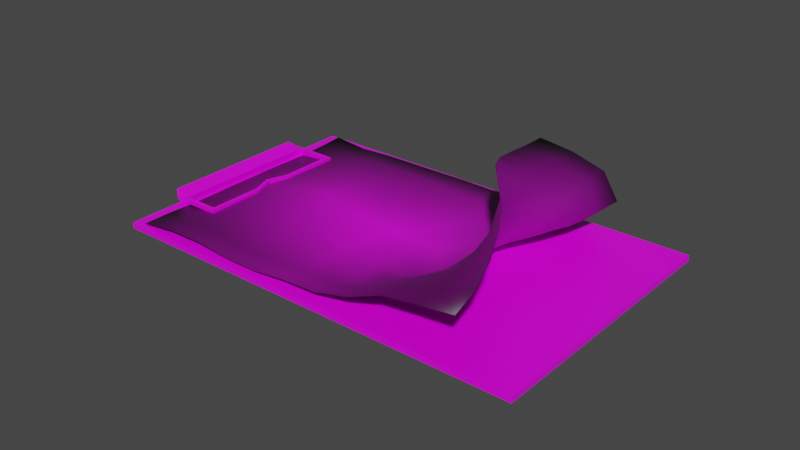 # Source: ipad.blend  (saved by Blender 3.3.6; exported with 4.5.12 LTS)
import bpy
from mathutils import Matrix  # noqa: F401  (used for matrix-valued properties, if any)

bpy.ops.wm.read_factory_settings(use_empty=True)
scene = bpy.context.scene
scene.name = 'Scene'

# ---- collections
col_collection = bpy.data.collections.new('Collection'); scene.collection.children.link(col_collection)
col_trash = bpy.data.collections.new('trash'); scene.collection.children.link(col_trash)
col_clipboard = bpy.data.collections.new('clipboard'); scene.collection.children.link(col_clipboard)

# ---- images (referenced by path relative to the original .blend; pixels are not part of the script)
import os
ASSET_DIR = os.environ.get("B2B_ASSET_DIR", "")  # directory of the original .blend (textures are referenced by path, not embedded)
HERE = os.path.dirname(os.path.abspath(__file__))  # packed textures are extracted next to this script under _unpacked/

def load_image(name, relpath, width, height, colorspace="sRGB"):
    """Load a texture the original file referenced (path relative to the .blend, or extracted next to this script)."""
    p = next((c for c in (os.path.join(HERE, relpath), os.path.join(ASSET_DIR, relpath)) if relpath and os.path.exists(c)), "")
    if p:
        img = bpy.data.images.load(p, check_existing=True)
        img.name = name
    else:  # same state as the original file: an image datablock whose file is absent (Cycles renders it pink)
        img = bpy.data.images.new(name, width, height)
        img.source = "FILE"
        img.filepath = "//" + (relpath or name)
    img.colorspace_settings.name = colorspace
    return img
img_ipad_png = load_image('ipad.png', 'ipad.png', 1024, 1024, 'sRGB')
img_error_png = load_image('error.png', 'error.png', 1024, 1024, 'sRGB')
img_welcome_png = load_image('welcome.png', 'welcome.png', 1024, 1024, 'sRGB')
img_charts_png = load_image('charts.png', 'charts.png', 1024, 1024, 'sRGB')
img_checklist_png = load_image('checklist.png', 'checklist.png', 1024, 1024, 'sRGB')
img_info_png = load_image('info.png', 'info.png', 1024, 1024, 'sRGB')
img_apps_png = load_image('apps.png', 'apps.png', 1024, 1024, 'sRGB')
img_apps2_png = load_image('apps2.png', 'apps2.png', 1024, 1024, 'sRGB')

# ---- materials (node trees are filled in below, after node groups)
mat_ipad = bpy.data.materials.new('ipad')
mat_ipad.alpha_threshold = 0.0
mat_ipad.use_transparent_shadow = False
mat_ipad.line_color = (0.0, 0.0, 0.0, 1.0)
mat_error = bpy.data.materials.new('error')
mat_error.use_transparent_shadow = False
mat_welcome = bpy.data.materials.new('welcome')
mat_welcome.use_transparent_shadow = False
mat_charts = bpy.data.materials.new('charts')
mat_charts.use_transparent_shadow = False
mat_checklist = bpy.data.materials.new('checklist')
mat_checklist.use_transparent_shadow = False
mat_info = bpy.data.materials.new('info')
mat_info.use_transparent_shadow = False
mat_apps = bpy.data.materials.new('apps')
mat_apps.use_transparent_shadow = False
mat_apps2 = bpy.data.materials.new('apps2')
mat_apps2.use_transparent_shadow = False

# ---- node groups
ng_auto_smooth = bpy.data.node_groups.new('Auto Smooth', 'GeometryNodeTree')
_s = ng_auto_smooth.interface.new_socket(name='Geometry', in_out='OUTPUT', socket_type='NodeSocketGeometry')
_s = ng_auto_smooth.interface.new_socket(name='Geometry', in_out='INPUT', socket_type='NodeSocketGeometry')
_s = ng_auto_smooth.interface.new_socket(name='Angle', in_out='INPUT', socket_type='NodeSocketFloat')
_s.subtype = 'ANGLE'
_s.min_value = 0.0
_s.max_value = 3.142
ng_auto_smooth.is_modifier = True
_N = ng_auto_smooth.nodes; _L = ng_auto_smooth.links
n0 = _N.new('NodeGroupOutput'); n0.name = 'Group Output'; n0.location = (480, -100)
n1 = _N.new('NodeGroupInput'); n1.name = 'Group Input'; n1.location = (-420, -300)
n2 = _N.new('NodeGroupInput'); n2.name = 'Group Input.001'; n2.location = (-60, -100)
n3 = _N.new('GeometryNodeSetShadeSmooth'); n3.name = 'Set Shade Smooth'; n3.location = (120, -100)
n3.domain = 'EDGE'
n4 = _N.new('GeometryNodeSetShadeSmooth'); n4.name = 'Set Shade Smooth.001'; n4.location = (300, -100)
n5 = _N.new('GeometryNodeInputMeshEdgeAngle'); n5.name = 'Edge Angle'; n5.location = (-420, -220)
n6 = _N.new('GeometryNodeInputEdgeSmooth'); n6.name = 'Is Edge Smooth'; n6.location = (-60, -160)
n7 = _N.new('GeometryNodeInputShadeSmooth'); n7.name = 'Is Face Smooth'; n7.location = (-240, -340)
n8 = _N.new('FunctionNodeBooleanMath'); n8.name = 'Boolean Math'; n8.location = (-60, -220)
n9 = _N.new('FunctionNodeCompare'); n9.name = 'Compare'; n9.location = (-240, -180)
n9.operation = 'LESS_EQUAL'
_L.new(n5.outputs[0], n9.inputs[0])
_L.new(n4.outputs[0], n0.inputs[0])
_L.new(n1.outputs[1], n9.inputs[1])
_L.new(n9.outputs[0], n8.inputs[0])
_L.new(n7.outputs[0], n8.inputs[1])
_L.new(n2.outputs[0], n3.inputs[0])
_L.new(n6.outputs[0], n3.inputs[1])
_L.new(n3.outputs[0], n4.inputs[0])
_L.new(n8.outputs[0], n3.inputs[2])
n0.is_active_output = True

# ---- material node trees
mat_ipad.use_nodes = True; mat_ipad.node_tree.nodes.clear()
_N = mat_ipad.node_tree.nodes; _L = mat_ipad.node_tree.links
n0 = _N.new('ShaderNodeOutputMaterial'); n0.name = 'Material Output'; n0.location = (300, 300)
n1 = _N.new('ShaderNodeBsdfPrincipled'); n1.name = 'Principled BSDF'; n1.location = (10, 300)
n1.distribution = 'GGX'
n1.subsurface_method = 'BURLEY'
n1.inputs[2].default_value = 0.4
n1.inputs[3].default_value = 1.45
n1.inputs[27].default_value = (0.0, 0.0, 0.0, 1.0)
n1.inputs[28].default_value = 1.0
n2 = _N.new('ShaderNodeTexImage'); n2.name = 'Image Texture'; n2.location = (-280, 280)
n2.image = img_ipad_png
_L.new(n1.outputs[0], n0.inputs[0])
_L.new(n2.outputs[0], n1.inputs[0])
n0.is_active_output = True
mat_error.use_nodes = True; mat_error.node_tree.nodes.clear()
_N = mat_error.node_tree.nodes; _L = mat_error.node_tree.links
n0 = _N.new('ShaderNodeBsdfPrincipled'); n0.name = 'Principled BSDF'; n0.location = (10, 300)
n0.distribution = 'GGX'
n0.subsurface_method = 'BURLEY'
n0.inputs[3].default_value = 1.45
n0.inputs[27].default_value = (0.0, 0.0, 0.0, 1.0)
n0.inputs[28].default_value = 1.0
n1 = _N.new('ShaderNodeOutputMaterial'); n1.name = 'Material Output'; n1.location = (300, 300)
n2 = _N.new('ShaderNodeTexImage'); n2.name = 'Image Texture'; n2.location = (-280, 280)
n2.image = img_error_png
_L.new(n0.outputs[0], n1.inputs[0])
_L.new(n2.outputs[0], n0.inputs[0])
n1.is_active_output = True
mat_welcome.use_nodes = True; mat_welcome.node_tree.nodes.clear()
_N = mat_welcome.node_tree.nodes; _L = mat_welcome.node_tree.links
n0 = _N.new('ShaderNodeBsdfPrincipled'); n0.name = 'Principled BSDF'; n0.location = (10, 300)
n0.distribution = 'GGX'
n0.subsurface_method = 'BURLEY'
n0.inputs[3].default_value = 1.45
n0.inputs[27].default_value = (0.0, 0.0, 0.0, 1.0)
n0.inputs[28].default_value = 1.0
n1 = _N.new('ShaderNodeOutputMaterial'); n1.name = 'Material Output'; n1.location = (300, 300)
n2 = _N.new('ShaderNodeTexImage'); n2.name = 'Image Texture'; n2.location = (-280, 280)
n2.image = img_welcome_png
_L.new(n0.outputs[0], n1.inputs[0])
_L.new(n2.outputs[0], n0.inputs[0])
n1.is_active_output = True
mat_charts.use_nodes = True; mat_charts.node_tree.nodes.clear()
_N = mat_charts.node_tree.nodes; _L = mat_charts.node_tree.links
n0 = _N.new('ShaderNodeOutputMaterial'); n0.name = 'Material Output'; n0.location = (300, 300)
n1 = _N.new('ShaderNodeTexImage'); n1.name = 'Image Texture'; n1.location = (-200, 300)
n1.image = img_charts_png
n1.extension = 'CLIP'
n2 = _N.new('ShaderNodeBsdfPrincipled'); n2.name = 'Principled BSDF'; n2.location = (0, 300)
n2.distribution = 'GGX'
n2.subsurface_method = 'RANDOM_WALK_SKIN'
n2.inputs[3].default_value = 1.45
n2.inputs[27].default_value = (0.0, 0.0, 0.0, 1.0)
n2.inputs[28].default_value = 1.0
_L.new(n1.outputs[0], n2.inputs[0])
_L.new(n2.outputs[0], n0.inputs[0])
n0.is_active_output = True
mat_checklist.use_nodes = True; mat_checklist.node_tree.nodes.clear()
_N = mat_checklist.node_tree.nodes; _L = mat_checklist.node_tree.links
n0 = _N.new('ShaderNodeBsdfPrincipled'); n0.name = 'Principled BSDF'; n0.location = (10, 300)
n0.distribution = 'GGX'
n0.subsurface_method = 'BURLEY'
n0.inputs[3].default_value = 1.45
n0.inputs[27].default_value = (0.0, 0.0, 0.0, 1.0)
n0.inputs[28].default_value = 1.0
n1 = _N.new('ShaderNodeOutputMaterial'); n1.name = 'Material Output'; n1.location = (300, 300)
n2 = _N.new('ShaderNodeTexImage'); n2.name = 'Image Texture'; n2.location = (-280, 280)
n2.image = img_checklist_png
_L.new(n0.outputs[0], n1.inputs[0])
_L.new(n2.outputs[0], n0.inputs[0])
n1.is_active_output = True
mat_info.use_nodes = True; mat_info.node_tree.nodes.clear()
_N = mat_info.node_tree.nodes; _L = mat_info.node_tree.links
n0 = _N.new('ShaderNodeBsdfPrincipled'); n0.name = 'Principled BSDF'; n0.location = (10, 300)
n0.distribution = 'GGX'
n0.subsurface_method = 'BURLEY'
n0.inputs[3].default_value = 1.45
n0.inputs[27].default_value = (0.0, 0.0, 0.0, 1.0)
n0.inputs[28].default_value = 1.0
n1 = _N.new('ShaderNodeOutputMaterial'); n1.name = 'Material Output'; n1.location = (300, 300)
n2 = _N.new('ShaderNodeTexImage'); n2.name = 'Image Texture'; n2.location = (-280, 280)
n2.image = img_info_png
_L.new(n0.outputs[0], n1.inputs[0])
_L.new(n2.outputs[0], n0.inputs[0])
n1.is_active_output = True
mat_apps.use_nodes = True; mat_apps.node_tree.nodes.clear()
_N = mat_apps.node_tree.nodes; _L = mat_apps.node_tree.links
n0 = _N.new('ShaderNodeBsdfPrincipled'); n0.name = 'Principled BSDF'; n0.location = (10, 300)
n0.distribution = 'GGX'
n0.subsurface_method = 'RANDOM_WALK_SKIN'
n0.inputs[3].default_value = 1.45
n0.inputs[27].default_value = (0.0, 0.0, 0.0, 1.0)
n0.inputs[28].default_value = 1.0
n1 = _N.new('ShaderNodeOutputMaterial'); n1.name = 'Material Output'; n1.location = (300, 300)
n2 = _N.new('ShaderNodeTexImage'); n2.name = 'Image Texture'; n2.location = (-268, 264)
n2.image = img_apps_png
_L.new(n0.outputs[0], n1.inputs[0])
_L.new(n2.outputs[0], n0.inputs[0])
n1.is_active_output = True
mat_apps2.use_nodes = True; mat_apps2.node_tree.nodes.clear()
_N = mat_apps2.node_tree.nodes; _L = mat_apps2.node_tree.links
n0 = _N.new('ShaderNodeBsdfPrincipled'); n0.name = 'Principled BSDF'; n0.location = (10, 300)
n0.distribution = 'GGX'
n0.subsurface_method = 'RANDOM_WALK_SKIN'
n0.inputs[3].default_value = 1.45
n0.inputs[27].default_value = (0.0, 0.0, 0.0, 1.0)
n0.inputs[28].default_value = 1.0
n1 = _N.new('ShaderNodeOutputMaterial'); n1.name = 'Material Output'; n1.location = (300, 300)
n2 = _N.new('ShaderNodeTexImage'); n2.name = 'Image Texture'; n2.location = (-268, 264)
n2.image = img_apps2_png
_L.new(n0.outputs[0], n1.inputs[0])
_L.new(n2.outputs[0], n0.inputs[0])
n1.is_active_output = True

# ---- world
world_world = bpy.data.worlds.new('World'); scene.world = world_world
world_world.use_nodes = True; world_world.node_tree.nodes.clear()
_N = world_world.node_tree.nodes; _L = world_world.node_tree.links
n0 = _N.new('ShaderNodeOutputWorld'); n0.name = 'World Output'; n0.location = (300, 300)
n1 = _N.new('ShaderNodeBackground'); n1.name = 'Background'; n1.location = (10, 300)
n1.inputs[0].default_value = (0.05088, 0.05088, 0.05088, 1.0)
_L.new(n1.outputs[0], n0.inputs[0])
n0.is_active_output = True
world_world.color = (0.05088, 0.05088, 0.05088)
world_world.use_sun_shadow = False
world_world.sun_shadow_jitter_overblur = 0.0

# ---- meshes
me_cube_001 = bpy.data.meshes.new('Cube.001')
me_cube_001.from_pydata([(-2.328e-10, -0.0833, -0.1253), (-2.328e-10, -0.08705, -0.1216), (-0.00375, -0.0833, -0.1216), (-2.328e-10, -0.08517, -0.1248), (-0.001873, -0.0833, -0.1248), (-0.001793, -0.08509, -0.1243), (-0.001873, -0.08655, -0.1216), (-2.328e-10, -0.08655, -0.1234), (-0.001793, -0.08606, -0.1233), (-0.003249, -0.0833, -0.1234), (-0.003249, -0.08517, -0.1216), (-0.002762, -0.08509, -0.1233), (-2.328e-10, -0.08705, 0.1216), (0.0, -0.0833, 0.1253), (-0.00375, -0.0833, 0.1216), (-1.591e-10, -0.08655, 0.1234), (-0.001873, -0.08655, 0.1216), (-0.001793, -0.08606, 0.1233), (-0.001873, -0.0833, 0.1248), (-7.368e-11, -0.08517, 0.1248), (-0.001793, -0.08509, 0.1243), (-0.003249, -0.08517, 0.1216), (-0.003249, -0.0833, 0.1234), (-0.002762, -0.08509, 0.1233), (0.0, 0.0833, -0.1253), (-0.00375, 0.0833, -0.1216), (-2.328e-10, 0.08705, -0.1216), (-0.001873, 0.0833, -0.1248), (-7.368e-11, 0.08517, -0.1248), (-0.001793, 0.08509, -0.1243), (-0.003249, 0.08517, -0.1216), (-0.003249, 0.0833, -0.1234), (-0.002762, 0.08509, -0.1233), (-1.591e-10, 0.08655, -0.1234), (-0.001873, 0.08655, -0.1216), (-0.001793, 0.08606, -0.1233), (-2.328e-10, 0.0833, 0.1253), (-2.328e-10, 0.08705, 0.1216), (-0.00375, 0.0833, 0.1216), (-2.328e-10, 0.08517, 0.1248), (-0.001873, 0.0833, 0.1248), (-0.001793, 0.08509, 0.1243), (-0.001873, 0.08655, 0.1216), (-2.328e-10, 0.08655, 0.1234), (-0.001793, 0.08606, 0.1233), (-0.003249, 0.0833, 0.1234), (-0.003249, 0.08517, 0.1216), (-0.002762, 0.08509, 0.1233), (0.0, -0.0833, -0.1253), (0.00375, -0.07915, -0.1078), (2.328e-10, -0.08705, -0.1216), (0.001873, -0.0833, -0.1248), (7.368e-11, -0.08517, -0.1248), (0.001793, -0.08509, -0.1243), (0.003249, -0.08517, -0.1216), (0.003249, -0.0833, -0.1234), (0.002762, -0.08509, -0.1233), (1.591e-10, -0.08655, -0.1234), (0.001873, -0.08655, -0.1216), (0.001793, -0.08606, -0.1233), (2.328e-10, -0.0833, 0.1253), (2.328e-10, -0.08705, 0.1216), (0.00375, -0.07915, 0.1078), (2.328e-10, -0.08517, 0.1248), (0.001873, -0.0833, 0.1248), (0.001793, -0.08509, 0.1243), (0.001873, -0.08655, 0.1216), (2.328e-10, -0.08655, 0.1234), (0.001793, -0.08606, 0.1233), (0.003249, -0.0833, 0.1234), (0.003249, -0.08517, 0.1216), (0.002762, -0.08509, 0.1233), (2.328e-10, 0.0833, -0.1253), (2.328e-10, 0.08705, -0.1216), (0.00375, 0.07915, -0.1078), (2.328e-10, 0.08517, -0.1248), (0.001873, 0.0833, -0.1248), (0.001793, 0.08509, -0.1243), (0.001873, 0.08655, -0.1216), (2.328e-10, 0.08655, -0.1234), (0.001793, 0.08606, -0.1233), (0.003249, 0.0833, -0.1234), (0.003249, 0.08517, -0.1216), (0.002762, 0.08509, -0.1233), (0.0, 0.0833, 0.1253), (0.00375, 0.07915, 0.1078), (2.328e-10, 0.08705, 0.1216), (0.001873, 0.0833, 0.1248), (7.368e-11, 0.08517, 0.1248), (0.001793, 0.08509, 0.1243), (0.003249, 0.08517, 0.1216), (0.003249, 0.0833, 0.1234), (0.002762, 0.08509, 0.1233), (1.591e-10, 0.08655, 0.1234), (0.001873, 0.08655, 0.1216), (0.001793, 0.08606, 0.1233), (0.00375, 0.0833, 0.1216), (0.00375, 0.0833, -0.1216), (0.00375, -0.0833, -0.1216), (0.00375, -0.0833, 0.1216), (0.002688, 0.07821, 0.1068), (0.002688, 0.07821, -0.1068), (0.002688, -0.07821, -0.1068), (0.002688, -0.07821, 0.1068), (0.002688, 0.07915, 0.1078), (0.002688, 0.07915, -0.1078), (0.002688, -0.07915, -0.1078), (0.002688, -0.07915, 0.1078), (0.003802, 0.001815, 0.1147), (0.003802, 0.001283, 0.1159), (0.003802, -2.721e-08, 0.1165), (0.003802, -0.001283, 0.1159), (0.003802, -0.001815, 0.1147), (0.003802, -0.001283, 0.1134), (0.003802, -2.711e-08, 0.1128), (0.003802, 0.001283, 0.1134), (0.002234, 0.07821, 0.1068), (0.002234, 0.07821, -0.1068), (0.002234, -0.07821, -0.1068), (0.002234, -0.07821, 0.1068)], [], [(50, 61, 12, 1), (62, 49, 106, 107), (84, 36, 13, 60), (2, 14, 38, 25), (26, 37, 86, 73), (0, 3, 5, 4), (3, 7, 8, 5), (1, 6, 8, 7), (6, 10, 11, 8), (2, 9, 11, 10), (9, 4, 5, 11), (5, 8, 11), (12, 15, 17, 16), (15, 19, 20, 17), (13, 18, 20, 19), (18, 22, 23, 20), (14, 21, 23, 22), (21, 16, 17, 23), (17, 20, 23), (24, 27, 29, 28), (27, 31, 32, 29), (25, 30, 32, 31), (30, 34, 35, 32), (26, 33, 35, 34), (33, 28, 29, 35), (29, 32, 35), (36, 39, 41, 40), (39, 43, 44, 41), (37, 42, 44, 43), (42, 46, 47, 44), (38, 45, 47, 46), (45, 40, 41, 47), (41, 44, 47), (48, 51, 53, 52), (51, 55, 56, 53), (98, 54, 56, 55), (54, 58, 59, 56), (50, 57, 59, 58), (57, 52, 53, 59), (53, 56, 59), (60, 63, 65, 64), (63, 67, 68, 65), (61, 66, 68, 67), (66, 70, 71, 68), (99, 69, 71, 70), (69, 64, 65, 71), (65, 68, 71), (72, 75, 77, 76), (75, 79, 80, 77), (73, 78, 80, 79), (78, 82, 83, 80), (97, 81, 83, 82), (81, 76, 77, 83), (77, 80, 83), (84, 87, 89, 88), (87, 91, 92, 89), (96, 90, 92, 91), (90, 94, 95, 92), (86, 93, 95, 94), (93, 88, 89, 95), (89, 92, 95), (24, 0, 4, 27), (27, 4, 9, 31), (31, 9, 2, 25), (1, 12, 16, 6), (6, 16, 21, 10), (10, 21, 14, 2), (13, 36, 40, 18), (18, 40, 45, 22), (22, 45, 38, 14), (37, 26, 34, 42), (42, 34, 30, 46), (46, 30, 25, 38), (72, 24, 28, 75), (75, 28, 33, 79), (79, 33, 26, 73), (36, 84, 88, 39), (39, 88, 93, 43), (43, 93, 86, 37), (96, 97, 82, 90), (90, 82, 78, 94), (94, 78, 73, 86), (48, 72, 76, 51), (51, 76, 81, 55), (55, 81, 97, 98), (84, 60, 64, 87), (87, 64, 69, 91), (91, 69, 99, 96), (61, 50, 58, 66), (66, 58, 54, 70), (70, 54, 98, 99), (0, 48, 52, 3), (3, 52, 57, 7), (7, 57, 50, 1), (60, 13, 19, 63), (63, 19, 15, 67), (67, 15, 12, 61), (24, 72, 48, 0), (85, 74, 97, 96), (74, 49, 98, 97), (62, 85, 96, 99), (49, 62, 99, 98), (100, 103, 119, 116), (49, 74, 105, 106), (85, 62, 107, 104), (74, 85, 104, 105), (100, 101, 105, 104), (101, 102, 106, 105), (103, 100, 104, 107), (102, 103, 107, 106), (109, 110, 111, 112, 113, 114, 115, 108), (117, 116, 119, 118), (101, 100, 116, 117), (103, 102, 118, 119), (102, 101, 117, 118)])
me_cube_001.polygons.foreach_set('use_smooth', [1, 1, 1, 1, 1, 1, 1, 1, 1, 1, 1, 1, 1, 1, 1, 1, 1, 1, 1, 1, 1, 1, 1, 1, 1, 1, 1, 1, 1, 1, 1, 1, 1, 1, 1, 1, 1, 1, 1, 1, 1, 1, 1, 1, 1, 1, 1, 1, 1, 1, 1, 1, 1, 1, 1, 1, 1, 1, 1, 1, 1, 1, 1, 1, 1, 1, 1, 1, 1, 1, 1, 1, 1, 1, 1, 1, 1, 1, 1, 1, 1, 1, 1, 1, 1, 1, 1, 1, 1, 1, 1, 1, 1, 1, 1, 1, 1, 1, 1, 1, 1, 1, 1, 1, 1, 1, 1, 1, 1, 1, 0, 1, 1, 1, 1])
_uv = me_cube_001.uv_layers.new(name='UVMap')
_uv.uv.foreach_set('vector', [0.528, 0.2175, 0.528, 0.2175, 0.528, 0.2175, 0.528, 0.2175, 0.4451, 0.7927, 0.4451, 0.7927, 0.4451, 0.7927, 0.4451, 0.7927, 0.528, 0.2175, 0.528, 0.2175, 0.528, 0.2175, 0.528, 0.2175, 0.528, 0.2175, 0.528, 0.2175, 0.528, 0.2175, 0.528, 0.2175, 0.528, 0.2175, 0.528, 0.2175, 0.528, 0.2175, 0.528, 0.2175, 0.528, 0.2175, 0.528, 0.2175, 0.528, 0.2175, 0.528, 0.2175, 0.528, 0.2175, 0.528, 0.2175, 0.528, 0.2175, 0.528, 0.2175, 0.528, 0.2175, 0.528, 0.2175, 0.528, 0.2175, 0.528, 0.2175, 0.528, 0.2175, 0.528, 0.2175, 0.528, 0.2175, 0.528, 0.2175, 0.528, 0.2175, 0.528, 0.2175, 0.528, 0.2175, 0.528, 0.2175, 0.528, 0.2175, 0.528, 0.2175, 0.528, 0.2175, 0.528, 0.2175, 0.528, 0.2175, 0.528, 0.2175, 0.528, 0.2175, 0.528, 0.2175, 0.528, 0.2175, 0.528, 0.2175, 0.528, 0.2175, 0.528, 0.2175, 0.528, 0.2175, 0.528, 0.2175, 0.528, 0.2175, 0.528, 0.2175, 0.528, 0.2175, 0.528, 0.2175, 0.528, 0.2175, 0.528, 0.2175, 0.528, 0.2175, 0.528, 0.2175, 0.528, 0.2175, 0.528, 0.2175, 0.528, 0.2175, 0.528, 0.2175, 0.528, 0.2175, 0.528, 0.2175, 0.528, 0.2175, 0.528, 0.2175, 0.528, 0.2175, 0.528, 0.2175, 0.528, 0.2175, 0.528, 0.2175, 0.528, 0.2175, 0.528, 0.2175, 0.528, 0.2175, 0.528, 0.2175, 0.528, 0.2175, 0.528, 0.2175, 0.528, 0.2175, 0.528, 0.2175, 0.528, 0.2175, 0.528, 0.2175, 0.528, 0.2175, 0.528, 0.2175, 0.528, 0.2175, 0.528, 0.2175, 0.528, 0.2175, 0.528, 0.2175, 0.528, 0.2175, 0.528, 0.2175, 0.528, 0.2175, 0.528, 0.2175, 0.528, 0.2175, 0.528, 0.2175, 0.528, 0.2175, 0.528, 0.2175, 0.528, 0.2175, 0.528, 0.2175, 0.528, 0.2175, 0.528, 0.2175, 0.528, 0.2175, 0.528, 0.2175, 0.528, 0.2175, 0.528, 0.2175, 0.528, 0.2175, 0.528, 0.2175, 0.528, 0.2175, 0.528, 0.2175, 0.528, 0.2175, 0.528, 0.2175, 0.528, 0.2175, 0.528, 0.2175, 0.528, 0.2175, 0.528, 0.2175, 0.528, 0.2175, 0.528, 0.2175, 0.528, 0.2175, 0.528, 0.2175, 0.528, 0.2175, 0.528, 0.2175, 0.528, 0.2175, 0.528, 0.2175, 0.528, 0.2175, 0.528, 0.2175, 0.528, 0.2175, 0.528, 0.2175, 0.528, 0.2175, 0.528, 0.2175, 0.528, 0.2175, 0.528, 0.2175, 0.528, 0.2175, 0.528, 0.2175, 0.528, 0.2175, 0.528, 0.2175, 0.4451, 0.7927, 0.4451, 0.7927, 0.4451, 0.7927, 0.4451, 0.7927, 0.528, 0.2175, 0.528, 0.2175, 0.528, 0.2175, 0.528, 0.2175, 0.528, 0.2175, 0.528, 0.2175, 0.528, 0.2175, 0.528, 0.2175, 0.528, 0.2175, 0.528, 0.2175, 0.528, 0.2175, 0.528, 0.2175, 0.528, 0.2175, 0.528, 0.2175, 0.528, 0.2175, 0.528, 0.2175, 0.528, 0.2175, 0.528, 0.2175, 0.528, 0.2175, 0.528, 0.2175, 0.528, 0.2175, 0.528, 0.2175, 0.528, 0.2175, 0.528, 0.2175, 0.528, 0.2175, 0.528, 0.2175, 0.528, 0.2175, 0.528, 0.2175, 0.528, 0.2175, 0.528, 0.2175, 0.528, 0.2175, 0.4451, 0.7927, 0.4451, 0.7927, 0.4451, 0.7927, 0.4451, 0.7927, 0.528, 0.2175, 0.528, 0.2175, 0.528, 0.2175, 0.528, 0.2175, 0.528, 0.2175, 0.528, 0.2175, 0.528, 0.2175, 0.528, 0.2175, 0.528, 0.2175, 0.528, 0.2175, 0.528, 0.2175, 0.528, 0.2175, 0.528, 0.2175, 0.528, 0.2175, 0.528, 0.2175, 0.528, 0.2175, 0.528, 0.2175, 0.528, 0.2175, 0.528, 0.2175, 0.528, 0.2175, 0.528, 0.2175, 0.528, 0.2175, 0.528, 0.2175, 0.4451, 0.7927, 0.4451, 0.7927, 0.4451, 0.7927, 0.4451, 0.7927, 0.528, 0.2175, 0.528, 0.2175, 0.528, 0.2175, 0.528, 0.2175, 0.528, 0.2175, 0.528, 0.2175, 0.528, 0.2175, 0.528, 0.2175, 0.528, 0.2175, 0.528, 0.2175, 0.528, 0.2175, 0.528, 0.2175, 0.528, 0.2175, 0.528, 0.2175, 0.528, 0.2175, 0.4451, 0.7927, 0.4451, 0.7927, 0.4451, 0.7927, 0.4451, 0.7927, 0.528, 0.2175, 0.528, 0.2175, 0.528, 0.2175, 0.528, 0.2175, 0.528, 0.2175, 0.528, 0.2175, 0.528, 0.2175, 0.528, 0.2175, 0.528, 0.2175, 0.528, 0.2175, 0.528, 0.2175, 0.528, 0.2175, 0.528, 0.2175, 0.528, 0.2175, 0.528, 0.2175, 0.528, 0.2175, 0.528, 0.2175, 0.528, 0.2175, 0.528, 0.2175, 0.528, 0.2175, 0.528, 0.2175, 0.528, 0.2175, 0.528, 0.2175, 0.528, 0.2175, 0.528, 0.2175, 0.528, 0.2175, 0.528, 0.2175, 0.528, 0.2175, 0.528, 0.2175, 0.528, 0.2175, 0.528, 0.2175, 0.528, 0.2175, 0.528, 0.2175, 0.528, 0.2175, 0.528, 0.2175, 0.528, 0.2175, 0.528, 0.2175, 0.528, 0.2175, 0.528, 0.2175, 0.528, 0.2175, 0.528, 0.2175, 0.528, 0.2175, 0.528, 0.2175, 0.528, 0.2175, 0.528, 0.2175, 0.528, 0.2175, 0.528, 0.2175, 0.528, 0.2175, 0.528, 0.2175, 0.528, 0.2175, 0.528, 0.2175, 0.528, 0.2175, 0.528, 0.2175, 0.528, 0.2175, 0.528, 0.2175, 0.528, 0.2175, 0.528, 0.2175, 0.528, 0.2175, 0.528, 0.2175, 0.528, 0.2175, 0.528, 0.2175, 0.528, 0.2175, 0.528, 0.2175, 0.528, 0.2175, 0.528, 0.2175, 0.528, 0.2175, 0.528, 0.2175, 0.528, 0.2175, 0.528, 0.2175, 0.528, 0.2175, 0.528, 0.2175, 0.528, 0.2175, 0.528, 0.2175, 0.528, 0.2175, 0.528, 0.2175, 0.528, 0.2175, 0.528, 0.2175, 0.528, 0.2175, 0.528, 0.2175, 0.528, 0.2175, 0.528, 0.2175, 0.528, 0.2175, 0.528, 0.2175, 0.528, 0.2175, 0.528, 0.2175, 0.528, 0.2175, 0.528, 0.2175, 0.4451, 0.7927, 0.4451, 0.7927, 0.4451, 0.7927, 0.4451, 0.7927, 0.528, 0.2175, 0.528, 0.2175, 0.528, 0.2175, 0.528, 0.2175, 0.528, 0.2175, 0.528, 0.2175, 0.528, 0.2175, 0.528, 0.2175, 0.528, 0.2175, 0.528, 0.2175, 0.528, 0.2175, 0.528, 0.2175, 0.528, 0.2175, 0.528, 0.2175, 0.528, 0.2175, 0.528, 0.2175, 0.4451, 0.7927, 0.4451, 0.7927, 0.4451, 0.7927, 0.4451, 0.7927, 0.528, 0.2175, 0.528, 0.2175, 0.528, 0.2175, 0.528, 0.2175, 0.528, 0.2175, 0.528, 0.2175, 0.528, 0.2175, 0.528, 0.2175, 0.4451, 0.7927, 0.4451, 0.7927, 0.4451, 0.7927, 0.4451, 0.7927, 0.528, 0.2175, 0.528, 0.2175, 0.528, 0.2175, 0.528, 0.2175, 0.528, 0.2175, 0.528, 0.2175, 0.528, 0.2175, 0.528, 0.2175, 0.4451, 0.7927, 0.4451, 0.7927, 0.4451, 0.7927, 0.4451, 0.7927, 0.528, 0.2175, 0.528, 0.2175, 0.528, 0.2175, 0.528, 0.2175, 0.528, 0.2175, 0.528, 0.2175, 0.528, 0.2175, 0.528, 0.2175, 0.528, 0.2175, 0.528, 0.2175, 0.528, 0.2175, 0.528, 0.2175, 0.528, 0.2175, 0.528, 0.2175, 0.528, 0.2175, 0.528, 0.2175, 0.528, 0.2175, 0.528, 0.2175, 0.528, 0.2175, 0.528, 0.2175, 0.528, 0.2175, 0.528, 0.2175, 0.528, 0.2175, 0.528, 0.2175, 0.528, 0.2175, 0.528, 0.2175, 0.528, 0.2175, 0.528, 0.2175, 0.4451, 0.7927, 0.4451, 0.7927, 0.4451, 0.7927, 0.4451, 0.7927, 0.4451, 0.7927, 0.4451, 0.7927, 0.4451, 0.7927, 0.4451, 0.7927, 0.4451, 0.7927, 0.4451, 0.7927, 0.4451, 0.7927, 0.4451, 0.7927, 0.4451, 0.7927, 0.4451, 0.7927, 0.4451, 0.7927, 0.4451, 0.7927, 0.2016, 0.1638, 0.2016, 0.1638, 0.2016, 0.1638, 0.2016, 0.1638, 0.4451, 0.7927, 0.4451, 0.7927, 0.4451, 0.7927, 0.4451, 0.7927, 0.4451, 0.7927, 0.4451, 0.7927, 0.4451, 0.7927, 0.4451, 0.7927, 0.4451, 0.7927, 0.4451, 0.7927, 0.4451, 0.7927, 0.4451, 0.7927, 0.2016, 0.1638, 0.2016, 0.1638, 0.2016, 0.1638, 0.2016, 0.1638, 0.2016, 0.1638, 0.2016, 0.1638, 0.2016, 0.1638, 0.2016, 0.1638, 0.2016, 0.1638, 0.2016, 0.1638, 0.2016, 0.1638, 0.2016, 0.1638, 0.2016, 0.1638, 0.2016, 0.1638, 0.2016, 0.1638, 0.2016, 0.1638, 0.2461, 0.2246, 0.2461, 0.2246, 0.2461, 0.2246, 0.2461, 0.2246, 0.2461, 0.2246, 0.2461, 0.2246, 0.2461, 0.2246, 0.2461, 0.2246, 0.2312, 0.1451, 0.2312, 0.1451, 0.2312, 0.1451, 0.2312, 0.1451, 0.2016, 0.1638, 0.2016, 0.1638, 0.2016, 0.1638, 0.2016, 0.1638, 0.2016, 0.1638, 0.2016, 0.1638, 0.2016, 0.1638, 0.2016, 0.1638, 0.2016, 0.1638, 0.2016, 0.1638, 0.2016, 0.1638, 0.2016, 0.1638])
me_cube_001.materials.append(mat_ipad)
me_cube_001.use_remesh_fix_poles = True
me_cube_001.use_remesh_preserve_attributes = False
me_cube_001.update()
me_cube_003 = bpy.data.meshes.new('Cube.003')
me_cube_003.from_pydata([(-0.005296, 0.0917, 0.1184), (-0.005296, 0.08374, 0.1289), (-0.01013, 0.08374, 0.1289), (-0.01013, 0.0917, 0.1184), (-0.01013, 0.0917, -0.1184), (-0.01013, 0.08374, -0.1289), (-0.005296, 0.08374, -0.1289), (-0.005296, 0.0917, -0.1184), (-0.005296, -0.01694, -0.0141), (-0.005296, -0.006381, -0.02462), (-0.005296, -0.006381, 0.02462), (-0.005296, -0.01694, 0.0141), (-0.005296, 0.006381, -0.02462), (-0.005296, 0.01694, -0.0141), (-0.005296, 0.01694, 0.0141), (-0.005296, 0.006381, 0.02462), (-0.01013, -0.003356, -0.01161), (-0.01013, -0.009616, -0.007427), (-0.01013, 0.009616, -0.007427), (-0.01013, 0.003356, -0.01161), (-0.01013, -0.009616, 0.007427), (-0.01013, -0.003356, 0.01161), (-0.01013, 0.003356, 0.01161), (-0.01013, 0.009616, 0.007427), (-0.005296, -0.0917, 0.1184), (-0.005296, -0.08374, 0.1289), (-0.01013, -0.08374, 0.1289), (-0.01013, -0.0917, 0.1184), (-0.01013, -0.0917, -0.1184), (-0.01013, -0.08374, -0.1289), (-0.005296, -0.08374, -0.1289), (-0.005296, -0.0917, -0.1184), (-0.01013, -0.09537, 0.1211), (-0.005296, -0.09537, 0.1211), (-0.01013, -0.08741, 0.1316), (-0.005296, -0.08741, 0.1316), (-0.005296, 0.08741, 0.1316), (-0.005296, 0.09537, 0.1211), (-0.01013, 0.09537, -0.1211), (-0.005296, 0.09537, -0.1211), (-0.01013, 0.08741, -0.1316), (-0.005296, 0.08741, -0.1316), (-0.01013, 0.08741, 0.1316), (-0.01013, 0.09537, 0.1211), (-0.01013, -0.09537, -0.1211), (-0.01013, -0.08741, -0.1316), (-0.005296, -0.08741, -0.1316), (-0.005296, -0.09537, -0.1211), (0.005208, -0.0917, 0.1184), (0.005208, -0.08374, 0.1289), (0.005208, 0.08374, 0.1289), (0.005208, 0.0917, 0.1184), (0.005208, 0.0917, -0.1184), (0.005208, 0.08374, -0.1289), (0.005208, -0.08374, -0.1289), (0.005208, -0.0917, -0.1184), (0.005208, -0.09537, 0.1211), (0.005208, -0.08741, 0.1316), (0.005208, 0.08741, 0.1316), (0.005208, 0.09537, 0.1211), (0.005208, 0.09537, -0.1211), (0.005208, 0.08741, -0.1316), (0.005208, -0.08741, -0.1316), (0.005208, -0.09537, -0.1211), (0.008901, -0.0917, 0.1184), (0.008901, -0.08374, 0.1289), (0.008901, 0.08374, 0.1289), (0.008901, 0.0917, 0.1184), (0.008901, 0.0917, -0.1184), (0.008901, 0.08374, -0.1289), (0.008901, -0.08374, -0.1289), (0.008901, -0.0917, -0.1184), (0.008901, -0.09537, 0.1211), (0.008901, -0.08741, 0.1316), (0.008901, 0.08741, 0.1316), (0.008901, 0.09537, 0.1211), (0.008901, 0.09537, -0.1211), (0.008901, 0.08741, -0.1316), (0.008901, -0.08741, -0.1316), (0.008901, -0.09537, -0.1211), (0.005117, -0.08683, 0.1171), (0.005117, -0.07847, 0.1281), (0.005117, 0.07847, 0.1281), (0.005117, 0.08683, 0.1171), (0.005117, 0.08683, -0.1171), (0.005117, 0.07847, -0.1281), (0.005117, -0.07847, -0.1281), (0.005117, -0.08683, -0.1171), (0.008992, -0.08683, 0.1171), (0.008992, -0.07847, 0.1281), (0.008992, 0.07847, 0.1281), (0.008992, 0.08683, 0.1171), (0.008992, 0.08683, -0.1171), (0.008992, 0.07847, -0.1281), (0.008992, -0.07847, -0.1281), (0.008992, -0.08683, -0.1171), (-0.01013, 0.006381, -0.02462), (-0.01013, 0.01694, -0.0141), (-0.01013, 0.01694, 0.0141), (-0.01013, 0.006381, 0.02462), (-0.01013, -0.006381, 0.02462), (-0.01013, -0.01694, 0.0141), (-0.01013, -0.01694, -0.0141), (-0.01013, -0.006381, -0.02462), (-0.07781, 0.003356, -0.01161), (-0.07781, 0.009616, -0.007427), (-0.07781, 0.009616, 0.007427), (-0.07781, 0.003356, 0.01161), (-0.07781, -0.003356, 0.01161), (-0.07781, -0.009616, 0.007427), (-0.07781, -0.009616, -0.007427), (-0.07781, -0.003356, -0.01161)], [], [(8, 11, 101, 102), (7, 6, 53, 52), (16, 17, 110, 111), (10, 15, 99, 100), (14, 13, 97, 98), (8, 9, 12, 13, 14, 15, 10, 11), (102, 103, 29, 28), (98, 99, 2, 3), (101, 11, 24, 27), (97, 13, 7, 4), (12, 9, 103, 96), (5, 4, 38, 40), (4, 7, 39, 38), (25, 26, 34, 35), (99, 15, 1, 2), (103, 9, 30, 29), (15, 14, 0, 1), (9, 8, 31, 30), (14, 98, 3, 0), (13, 12, 6, 7), (8, 102, 28, 31), (11, 10, 25, 24), (12, 96, 5, 6), (10, 100, 26, 25), (96, 97, 4, 5), (100, 101, 27, 26), (41, 40, 38, 39), (42, 36, 37, 43), (35, 34, 32, 33), (45, 46, 47, 44), (28, 29, 45, 44), (6, 5, 40, 41), (29, 30, 46, 45), (27, 24, 33, 32), (2, 1, 36, 42), (0, 37, 59, 51), (26, 27, 32, 34), (3, 2, 42, 43), (31, 28, 44, 47), (31, 47, 63, 55), (0, 3, 43, 37), (47, 46, 62, 63), (57, 56, 72, 73), (62, 54, 70, 78), (67, 66, 90, 91), (53, 61, 77, 69), (46, 30, 54, 62), (35, 33, 56, 57), (25, 35, 57, 49), (33, 24, 48, 56), (37, 36, 58, 59), (39, 7, 52, 60), (30, 31, 55, 54), (36, 1, 50, 58), (24, 25, 49, 48), (41, 39, 60, 61), (1, 0, 51, 50), (6, 41, 61, 53), (68, 69, 77, 76), (70, 71, 79, 78), (64, 65, 73, 72), (66, 67, 75, 74), (56, 48, 64, 72), (59, 58, 74, 75), (58, 50, 66, 74), (61, 60, 76, 77), (55, 63, 79, 71), (63, 62, 78, 79), (64, 48, 80, 88), (51, 59, 75, 67), (49, 57, 73, 65), (54, 55, 87, 86), (60, 52, 68, 76), (51, 67, 91, 83), (86, 87, 95, 94), (80, 81, 89, 88), (82, 83, 91, 90), (84, 85, 93, 92), (68, 52, 84, 92), (69, 68, 92, 93), (53, 69, 93, 85), (71, 70, 94, 95), (55, 71, 95, 87), (66, 50, 82, 90), (70, 54, 86, 94), (48, 49, 81, 80), (50, 51, 83, 82), (49, 65, 89, 81), (52, 53, 85, 84), (65, 64, 88, 89), (19, 18, 97, 96), (23, 22, 99, 98), (21, 20, 101, 100), (17, 16, 103, 102), (16, 19, 96, 103), (20, 17, 102, 101), (22, 21, 100, 99), (18, 23, 98, 97), (111, 110, 109, 108, 107, 106, 105, 104), (22, 23, 106, 107), (21, 22, 107, 108), (19, 16, 111, 104), (20, 21, 108, 109), (18, 19, 104, 105), (23, 18, 105, 106), (17, 20, 109, 110)])
me_cube_003.polygons.foreach_set('use_smooth', [True] * 106)
_uv = me_cube_003.uv_layers.new(name='UVMap')
_uv.uv.foreach_set('vector', [0.226, 0.1988, 0.226, 0.1988, 0.226, 0.1988, 0.226, 0.1988, 0.226, 0.1988, 0.226, 0.1988, 0.226, 0.1988, 0.226, 0.1988, 0.226, 0.1988, 0.226, 0.1988, 0.226, 0.1988, 0.226, 0.1988, 0.226, 0.1988, 0.226, 0.1988, 0.226, 0.1988, 0.226, 0.1988, 0.226, 0.1988, 0.226, 0.1988, 0.226, 0.1988, 0.226, 0.1988, 0.226, 0.1988, 0.226, 0.1988, 0.226, 0.1988, 0.226, 0.1988, 0.226, 0.1988, 0.226, 0.1988, 0.226, 0.1988, 0.226, 0.1988, 0.226, 0.1988, 0.226, 0.1988, 0.226, 0.1988, 0.226, 0.1988, 0.226, 0.1988, 0.226, 0.1988, 0.226, 0.1988, 0.226, 0.1988, 0.226, 0.1988, 0.226, 0.1988, 0.226, 0.1988, 0.226, 0.1988, 0.226, 0.1988, 0.226, 0.1988, 0.226, 0.1988, 0.226, 0.1988, 0.226, 0.1988, 0.226, 0.1988, 0.226, 0.1988, 0.226, 0.1988, 0.226, 0.1988, 0.226, 0.1988, 0.226, 0.1988, 0.226, 0.1988, 0.226, 0.1988, 0.226, 0.1988, 0.226, 0.1988, 0.226, 0.1988, 0.226, 0.1988, 0.226, 0.1988, 0.226, 0.1988, 0.226, 0.1988, 0.226, 0.1988, 0.226, 0.1988, 0.226, 0.1988, 0.226, 0.1988, 0.226, 0.1988, 0.226, 0.1988, 0.226, 0.1988, 0.226, 0.1988, 0.226, 0.1988, 0.226, 0.1988, 0.226, 0.1988, 0.226, 0.1988, 0.226, 0.1988, 0.226, 0.1988, 0.226, 0.1988, 0.226, 0.1988, 0.226, 0.1988, 0.226, 0.1988, 0.226, 0.1988, 0.226, 0.1988, 0.226, 0.1988, 0.226, 0.1988, 0.226, 0.1988, 0.226, 0.1988, 0.226, 0.1988, 0.226, 0.1988, 0.226, 0.1988, 0.226, 0.1988, 0.226, 0.1988, 0.226, 0.1988, 0.226, 0.1988, 0.226, 0.1988, 0.226, 0.1988, 0.226, 0.1988, 0.226, 0.1988, 0.226, 0.1988, 0.226, 0.1988, 0.226, 0.1988, 0.226, 0.1988, 0.226, 0.1988, 0.226, 0.1988, 0.226, 0.1988, 0.226, 0.1988, 0.226, 0.1988, 0.226, 0.1988, 0.226, 0.1988, 0.226, 0.1988, 0.226, 0.1988, 0.226, 0.1988, 0.226, 0.1988, 0.226, 0.1988, 0.226, 0.1988, 0.226, 0.1988, 0.226, 0.1988, 0.226, 0.1988, 0.226, 0.1988, 0.226, 0.1988, 0.226, 0.1988, 0.226, 0.1988, 0.226, 0.1988, 0.226, 0.1988, 0.226, 0.1988, 0.226, 0.1988, 0.226, 0.1988, 0.226, 0.1988, 0.226, 0.1988, 0.226, 0.1988, 0.226, 0.1988, 0.226, 0.1988, 0.226, 0.1988, 0.226, 0.1988, 0.226, 0.1988, 0.226, 0.1988, 0.226, 0.1988, 0.226, 0.1988, 0.226, 0.1988, 0.226, 0.1988, 0.226, 0.1988, 0.226, 0.1988, 0.226, 0.1988, 0.226, 0.1988, 0.226, 0.1988, 0.226, 0.1988, 0.226, 0.1988, 0.226, 0.1988, 0.226, 0.1988, 0.226, 0.1988, 0.226, 0.1988, 0.226, 0.1988, 0.226, 0.1988, 0.226, 0.1988, 0.226, 0.1988, 0.226, 0.1988, 0.226, 0.1988, 0.226, 0.1988, 0.226, 0.1988, 0.226, 0.1988, 0.226, 0.1988, 0.226, 0.1988, 0.226, 0.1988, 0.226, 0.1988, 0.226, 0.1988, 0.226, 0.1988, 0.226, 0.1988, 0.226, 0.1988, 0.226, 0.1988, 0.226, 0.1988, 0.226, 0.1988, 0.226, 0.1988, 0.226, 0.1988, 0.226, 0.1988, 0.226, 0.1988, 0.226, 0.1988, 0.226, 0.1988, 0.226, 0.1988, 0.226, 0.1988, 0.226, 0.1988, 0.226, 0.1988, 0.226, 0.1988, 0.226, 0.1988, 0.226, 0.1988, 0.226, 0.1988, 0.226, 0.1988, 0.226, 0.1988, 0.226, 0.1988, 0.226, 0.1988, 0.226, 0.1988, 0.226, 0.1988, 0.226, 0.1988, 0.226, 0.1988, 0.226, 0.1988, 0.226, 0.1988, 0.226, 0.1988, 0.226, 0.1988, 0.226, 0.1988, 0.226, 0.1988, 0.226, 0.1988, 0.226, 0.1988, 0.226, 0.1988, 0.226, 0.1988, 0.226, 0.1988, 0.226, 0.1988, 0.226, 0.1988, 0.226, 0.1988, 0.226, 0.1988, 0.226, 0.1988, 0.226, 0.1988, 0.226, 0.1988, 0.226, 0.1988, 0.226, 0.1988, 0.226, 0.1988, 0.226, 0.1988, 0.226, 0.1988, 0.226, 0.1988, 0.226, 0.1988, 0.226, 0.1988, 0.226, 0.1988, 0.226, 0.1988, 0.226, 0.1988, 0.226, 0.1988, 0.226, 0.1988, 0.226, 0.1988, 0.226, 0.1988, 0.226, 0.1988, 0.226, 0.1988, 0.226, 0.1988, 0.226, 0.1988, 0.226, 0.1988, 0.226, 0.1988, 0.226, 0.1988, 0.226, 0.1988, 0.226, 0.1988, 0.226, 0.1988, 0.226, 0.1988, 0.226, 0.1988, 0.226, 0.1988, 0.226, 0.1988, 0.226, 0.1988, 0.226, 0.1988, 0.226, 0.1988, 0.226, 0.1988, 0.226, 0.1988, 0.226, 0.1988, 0.226, 0.1988, 0.226, 0.1988, 0.226, 0.1988, 0.226, 0.1988, 0.226, 0.1988, 0.226, 0.1988, 0.226, 0.1988, 0.226, 0.1988, 0.226, 0.1988, 0.226, 0.1988, 0.226, 0.1988, 0.226, 0.1988, 0.226, 0.1988, 0.226, 0.1988, 0.226, 0.1988, 0.226, 0.1988, 0.226, 0.1988, 0.226, 0.1988, 0.226, 0.1988, 0.226, 0.1988, 0.226, 0.1988, 0.226, 0.1988, 0.226, 0.1988, 0.226, 0.1988, 0.226, 0.1988, 0.226, 0.1988, 0.226, 0.1988, 0.226, 0.1988, 0.226, 0.1988, 0.226, 0.1988, 0.226, 0.1988, 0.226, 0.1988, 0.226, 0.1988, 0.226, 0.1988, 0.226, 0.1988, 0.226, 0.1988, 0.226, 0.1988, 0.226, 0.1988, 0.226, 0.1988, 0.226, 0.1988, 0.226, 0.1988, 0.226, 0.1988, 0.226, 0.1988, 0.226, 0.1988, 0.226, 0.1988, 0.226, 0.1988, 0.226, 0.1988, 0.226, 0.1988, 0.226, 0.1988, 0.226, 0.1988, 0.226, 0.1988, 0.226, 0.1988, 0.226, 0.1988, 0.226, 0.1988, 0.226, 0.1988, 0.226, 0.1988, 0.226, 0.1988, 0.226, 0.1988, 0.226, 0.1988, 0.226, 0.1988, 0.226, 0.1988, 0.226, 0.1988, 0.226, 0.1988, 0.226, 0.1988, 0.226, 0.1988, 0.226, 0.1988, 0.226, 0.1988, 0.226, 0.1988, 0.226, 0.1988, 0.226, 0.1988, 0.226, 0.1988, 0.226, 0.1988, 0.226, 0.1988, 0.226, 0.1988, 0.226, 0.1988, 0.226, 0.1988, 0.226, 0.1988, 0.226, 0.1988, 0.226, 0.1988, 0.226, 0.1988, 0.226, 0.1988, 0.226, 0.1988, 0.226, 0.1988, 0.226, 0.1988, 0.226, 0.1988, 0.226, 0.1988, 0.226, 0.1988, 0.226, 0.1988, 0.226, 0.1988, 0.226, 0.1988, 0.226, 0.1988, 0.226, 0.1988, 0.226, 0.1988, 0.226, 0.1988, 0.226, 0.1988, 0.226, 0.1988, 0.226, 0.1988, 0.226, 0.1988, 0.226, 0.1988, 0.226, 0.1988, 0.226, 0.1988, 0.226, 0.1988, 0.226, 0.1988, 0.226, 0.1988, 0.226, 0.1988, 0.226, 0.1988, 0.226, 0.1988, 0.226, 0.1988, 0.226, 0.1988, 0.226, 0.1988, 0.226, 0.1988, 0.226, 0.1988, 0.226, 0.1988, 0.226, 0.1988, 0.226, 0.1988, 0.226, 0.1988, 0.226, 0.1988, 0.226, 0.1988, 0.226, 0.1988, 0.226, 0.1988, 0.226, 0.1988, 0.226, 0.1988, 0.226, 0.1988, 0.226, 0.1988, 0.226, 0.1988, 0.226, 0.1988, 0.226, 0.1988, 0.226, 0.1988, 0.226, 0.1988, 0.226, 0.1988, 0.226, 0.1988, 0.226, 0.1988, 0.226, 0.1988, 0.226, 0.1988, 0.226, 0.1988, 0.226, 0.1988, 0.226, 0.1988, 0.226, 0.1988, 0.226, 0.1988, 0.226, 0.1988, 0.226, 0.1988, 0.226, 0.1988, 0.226, 0.1988, 0.226, 0.1988, 0.226, 0.1988, 0.226, 0.1988, 0.226, 0.1988, 0.226, 0.1988, 0.226, 0.1988, 0.226, 0.1988, 0.226, 0.1988, 0.226, 0.1988, 0.226, 0.1988, 0.226, 0.1988, 0.226, 0.1988, 0.226, 0.1988, 0.226, 0.1988, 0.226, 0.1988, 0.226, 0.1988, 0.226, 0.1988, 0.226, 0.1988, 0.226, 0.1988, 0.226, 0.1988, 0.226, 0.1988, 0.226, 0.1988, 0.226, 0.1988, 0.226, 0.1988, 0.226, 0.1988, 0.226, 0.1988, 0.226, 0.1988, 0.226, 0.1988, 0.226, 0.1988, 0.226, 0.1988, 0.226, 0.1988, 0.226, 0.1988, 0.226, 0.1988, 0.226, 0.1988, 0.226, 0.1988, 0.226, 0.1988, 0.226, 0.1988, 0.226, 0.1988, 0.226, 0.1988, 0.226, 0.1988, 0.226, 0.1988, 0.226, 0.1988, 0.226, 0.1988, 0.226, 0.1988, 0.226, 0.1988, 0.226, 0.1988])
me_cube_003.materials.append(mat_ipad)
me_cube_003.use_remesh_fix_poles = True
me_cube_003.use_remesh_preserve_attributes = False
me_cube_003.update()
me_cube_004 = bpy.data.meshes.new('Cube.004')
me_cube_004.from_pydata([(0.002688, 0.07821, 0.1068), (0.002688, 0.07821, -0.1068), (0.002688, -0.07821, -0.1068), (0.002688, -0.07821, 0.1068)], [], [(1, 0, 3, 2)])
me_cube_004.polygons.foreach_set('use_smooth', [True] * 1)
_uv = me_cube_004.uv_layers.new(name='UVMap')
_uv.uv.foreach_set('vector', [0.9998, 9.998e-05, 0.9998, 0.9999, 9.998e-05, 0.9999, 0.0001001, 0.0001001])
me_cube_004.materials.append(mat_error)
me_cube_004.use_remesh_fix_poles = True
me_cube_004.use_remesh_preserve_attributes = False
me_cube_004.update()
me_cube_005 = bpy.data.meshes.new('Cube.005')
me_cube_005.from_pydata([(0.003912, 0.005033, -0.1147), (0.003912, 0.00465, -0.1127), (0.003912, 0.003559, -0.1111), (0.003912, 0.001926, -0.11), (0.003912, -3.495e-09, -0.1096), (0.003912, -0.001926, -0.11), (0.003912, -0.003559, -0.1111), (0.003912, -0.00465, -0.1127), (0.003912, -0.005033, -0.1147), (0.003912, -0.00465, -0.1166), (0.003912, -0.003559, -0.1182), (0.003912, -0.001926, -0.1193), (0.003912, -3.215e-09, -0.1197), (0.003912, 0.001926, -0.1193), (0.003912, 0.003559, -0.1182), (0.003912, 0.00465, -0.1166)], [], [(1, 2, 3, 4, 5, 6, 7, 8, 9, 10, 11, 12, 13, 14, 15, 0)])
_uv = me_cube_005.uv_layers.new(name='UVMap')
_uv.uv.foreach_set('vector', [0.5195, 0.25, 0.5195, 0.25, 0.5195, 0.25, 0.5195, 0.25, 0.5195, 0.25, 0.5195, 0.25, 0.5195, 0.25, 0.5195, 0.25, 0.5195, 0.25, 0.5195, 0.25, 0.5195, 0.25, 0.5195, 0.25, 0.5195, 0.25, 0.5195, 0.25, 0.5195, 0.25, 0.5195, 0.25])
me_cube_005.materials.append(mat_ipad)
me_cube_005.use_remesh_fix_poles = True
me_cube_005.use_remesh_preserve_attributes = False
me_cube_005.update()
me_cube_006 = bpy.data.meshes.new('Cube.006')
me_cube_006.from_pydata([(0.0, 0.07821, 0.1068), (0.0, 0.07821, -0.1068), (0.0, -0.07821, -0.1068), (0.0, -0.07821, 0.1068)], [], [(1, 0, 3, 2)])
me_cube_006.polygons.foreach_set('use_smooth', [True] * 1)
_uv = me_cube_006.uv_layers.new(name='UVMap')
_uv.uv.foreach_set('vector', [0.9998, 9.998e-05, 0.9998, 0.9999, 9.998e-05, 0.9999, 0.0001001, 0.0001001])
me_cube_006.materials.append(mat_welcome)
me_cube_006.use_remesh_fix_poles = True
me_cube_006.use_remesh_preserve_attributes = False
me_cube_006.update()
me_cube_002 = bpy.data.meshes.new('Cube.002')
me_cube_002.from_pydata([(0.0, 0.07821, 0.1068), (0.0, 0.07821, -0.1068), (0.0, -0.07821, -0.1068), (0.0, -0.07821, 0.1068)], [], [(1, 0, 3, 2)])
me_cube_002.polygons.foreach_set('use_smooth', [True] * 1)
_uv = me_cube_002.uv_layers.new(name='UVMap')
_uv.uv.foreach_set('vector', [0.9998, 9.998e-05, 0.9998, 0.9999, 9.998e-05, 0.9999, 0.0001001, 0.0001001])
me_cube_002.materials.append(mat_charts)
me_cube_002.use_remesh_fix_poles = True
me_cube_002.use_remesh_preserve_attributes = False
me_cube_002.update()
me_cube_007 = bpy.data.meshes.new('Cube.007')
me_cube_007.from_pydata([(0.0, 0.07821, 0.1068), (0.0, 0.07821, -0.1068), (0.0, -0.07821, -0.1068), (0.0, -0.07821, 0.1068)], [], [(1, 0, 3, 2)])
me_cube_007.polygons.foreach_set('use_smooth', [True] * 1)
_uv = me_cube_007.uv_layers.new(name='UVMap')
_uv.uv.foreach_set('vector', [0.9998, 9.998e-05, 0.9998, 0.9999, 9.998e-05, 0.9999, 0.0001001, 0.0001001])
me_cube_007.materials.append(mat_checklist)
me_cube_007.use_remesh_fix_poles = True
me_cube_007.use_remesh_preserve_attributes = False
me_cube_007.update()
me_plane_003 = bpy.data.meshes.new('Plane.003')
me_plane_003.from_pydata([(0.006335, 0.05232, 0.02522), (0.006335, 0.05232, 0.01386), (0.006335, 0.05232, 0.02238), (0.006335, 0.05232, 0.01954), (0.006335, 0.05232, 0.0167), (0.006335, 0.07004, 0.01954)], [], [(4, 1, 5), (0, 2, 5), (2, 3, 5), (3, 4, 5)])
_uv = me_plane_003.uv_layers.new(name='UVMap')
_uv.uv.foreach_set('vector', [0.8574, 0.4282, 0.8574, 0.4282, 0.8574, 0.4282, 0.8574, 0.4282, 0.8574, 0.4282, 0.8574, 0.4282, 0.8574, 0.4282, 0.8574, 0.4282, 0.8574, 0.4282, 0.8574, 0.4282, 0.8574, 0.4282, 0.8574, 0.4282])
me_plane_003.materials.append(mat_ipad)
me_plane_003.use_remesh_fix_poles = True
me_plane_003.use_remesh_preserve_attributes = False
me_plane_003.update()
me_plane_005 = bpy.data.meshes.new('Plane.005')
me_plane_005.from_pydata([(0.006335, 0.05232, 0.02522), (0.006335, 0.05232, 0.01386), (0.006335, 0.05232, 0.02238), (0.006335, 0.05232, 0.01954), (0.006335, 0.05232, 0.0167), (0.006335, 0.07004, 0.01954)], [], [(4, 1, 5), (0, 2, 5), (2, 3, 5), (3, 4, 5)])
_uv = me_plane_005.uv_layers.new(name='UVMap')
_uv.uv.foreach_set('vector', [0.8574, 0.4282, 0.8574, 0.4282, 0.8574, 0.4282, 0.8574, 0.4282, 0.8574, 0.4282, 0.8574, 0.4282, 0.8574, 0.4282, 0.8574, 0.4282, 0.8574, 0.4282, 0.8574, 0.4282, 0.8574, 0.4282, 0.8574, 0.4282])
me_plane_005.materials.append(mat_ipad)
me_plane_005.use_remesh_fix_poles = True
me_plane_005.use_remesh_preserve_attributes = False
me_plane_005.update()
me_cube_008 = bpy.data.meshes.new('Cube.008')
me_cube_008.from_pydata([(0.0, 0.07821, 0.1068), (0.0, 0.07821, -0.1068), (0.0, -0.07821, -0.1068), (0.0, -0.07821, 0.1068)], [], [(1, 0, 3, 2)])
me_cube_008.polygons.foreach_set('use_smooth', [True] * 1)
_uv = me_cube_008.uv_layers.new(name='UVMap')
_uv.uv.foreach_set('vector', [0.9998, 9.998e-05, 0.9998, 0.9999, 9.998e-05, 0.9999, 0.0001001, 0.0001001])
me_cube_008.materials.append(mat_info)
me_cube_008.use_remesh_fix_poles = True
me_cube_008.use_remesh_preserve_attributes = False
me_cube_008.update()
me_plane = bpy.data.meshes.new('Plane')
me_plane.from_pydata([(0.0, -0.01169, 0.008694), (0.0, -0.008694, 0.01169), (0.0, -0.01155, 0.009621), (0.0, -0.01112, 0.01046), (0.0, -0.01046, 0.01112), (0.0, -0.009621, 0.01155), (0.0, -0.008694, -0.01169), (0.0, -0.01169, -0.008694), (0.0, -0.009621, -0.01155), (0.0, -0.01046, -0.01112), (0.0, -0.01112, -0.01046), (0.0, -0.01155, -0.009621), (0.0, 0.01169, 0.008694), (0.0, 0.008694, 0.01169), (0.0, 0.01155, 0.009621), (0.0, 0.01112, 0.01046), (0.0, 0.01046, 0.01112), (0.0, 0.009621, 0.01155), (0.0, 0.01169, -0.008694), (0.0, 0.008694, -0.01169), (0.0, 0.01155, -0.009621), (0.0, 0.01112, -0.01046), (0.0, 0.01046, -0.01112), (0.0, 0.009621, -0.01155)], [], [(1, 5, 4, 3, 2, 0, 7, 11, 10, 9, 8, 6, 19, 23, 22, 21, 20, 18, 12, 14, 15, 16, 17, 13)])
_uv = me_plane.uv_layers.new(name='UVMap')
_uv.uv.foreach_set('vector', [0.5642, 0.9999, 0.5444, 0.9968, 0.5265, 0.9877, 0.5123, 0.9735, 0.5032, 0.9556, 0.5001, 0.9358, 0.5, 0.5642, 0.5032, 0.5444, 0.5123, 0.5265, 0.5265, 0.5123, 0.5444, 0.5032, 0.5642, 0.5001, 0.9358, 0.5001, 0.9556, 0.5032, 0.9735, 0.5123, 0.9877, 0.5265, 0.9968, 0.5444, 1.0, 0.5642, 1.0, 0.9358, 0.9968, 0.9556, 0.9877, 0.9735, 0.9735, 0.9877, 0.9556, 0.9968, 0.9358, 0.9999])
me_plane.materials.append(mat_apps)
me_plane.update()
me_plane_008 = bpy.data.meshes.new('Plane.008')
me_plane_008.from_pydata([(0.0, -0.01169, 0.008694), (0.0, -0.008694, 0.01169), (0.0, -0.01155, 0.009621), (0.0, -0.01112, 0.01046), (0.0, -0.01046, 0.01112), (0.0, -0.009621, 0.01155), (0.0, -0.008694, -0.01169), (0.0, -0.01169, -0.008694), (0.0, -0.009621, -0.01155), (0.0, -0.01046, -0.01112), (0.0, -0.01112, -0.01046), (0.0, -0.01155, -0.009621), (0.0, 0.01169, 0.008694), (0.0, 0.008694, 0.01169), (0.0, 0.01155, 0.009621), (0.0, 0.01112, 0.01046), (0.0, 0.01046, 0.01112), (0.0, 0.009621, 0.01155), (0.0, 0.01169, -0.008694), (0.0, 0.008694, -0.01169), (0.0, 0.01155, -0.009621), (0.0, 0.01112, -0.01046), (0.0, 0.01046, -0.01112), (0.0, 0.009621, -0.01155)], [], [(1, 5, 4, 3, 2, 0, 7, 11, 10, 9, 8, 6, 19, 23, 22, 21, 20, 18, 12, 14, 15, 16, 17, 13)])
_uv = me_plane_008.uv_layers.new(name='UVMap')
_uv.uv.foreach_set('vector', [0.06417, 0.4999, 0.04436, 0.4968, 0.02648, 0.4877, 0.0123, 0.4735, 0.003188, 0.4556, 5.007e-05, 0.4358, 4.995e-05, 0.06417, 0.003188, 0.04436, 0.0123, 0.02648, 0.02648, 0.0123, 0.04436, 0.003189, 0.06417, 5.019e-05, 0.4358, 5.007e-05, 0.4556, 0.003188, 0.4735, 0.0123, 0.4877, 0.02648, 0.4968, 0.04436, 0.5, 0.06417, 0.5, 0.4358, 0.4968, 0.4556, 0.4877, 0.4735, 0.4735, 0.4877, 0.4556, 0.4968, 0.4358, 0.4999])
me_plane_008.materials.append(mat_apps)
me_plane_008.update()
me_plane_009 = bpy.data.meshes.new('Plane.009')
me_plane_009.from_pydata([(0.0, -0.01169, 0.008694), (0.0, -0.008694, 0.01169), (0.0, -0.01155, 0.009621), (0.0, -0.01112, 0.01046), (0.0, -0.01046, 0.01112), (0.0, -0.009621, 0.01155), (0.0, -0.008694, -0.01169), (0.0, -0.01169, -0.008694), (0.0, -0.009621, -0.01155), (0.0, -0.01046, -0.01112), (0.0, -0.01112, -0.01046), (0.0, -0.01155, -0.009621), (0.0, 0.01169, 0.008694), (0.0, 0.008694, 0.01169), (0.0, 0.01155, 0.009621), (0.0, 0.01112, 0.01046), (0.0, 0.01046, 0.01112), (0.0, 0.009621, 0.01155), (0.0, 0.01169, -0.008694), (0.0, 0.008694, -0.01169), (0.0, 0.01155, -0.009621), (0.0, 0.01112, -0.01046), (0.0, 0.01046, -0.01112), (0.0, 0.009621, -0.01155)], [], [(1, 5, 4, 3, 2, 0, 7, 11, 10, 9, 8, 6, 19, 23, 22, 21, 20, 18, 12, 14, 15, 16, 17, 13)])
_uv = me_plane_009.uv_layers.new(name='UVMap')
_uv.uv.foreach_set('vector', [0.06417, 0.9999, 0.04436, 0.9968, 0.02648, 0.9877, 0.0123, 0.9735, 0.003188, 0.9556, 5.007e-05, 0.9358, 4.995e-05, 0.5642, 0.003188, 0.5444, 0.0123, 0.5265, 0.02648, 0.5123, 0.04436, 0.5032, 0.06417, 0.5001, 0.4358, 0.5001, 0.4556, 0.5032, 0.4735, 0.5123, 0.4877, 0.5265, 0.4968, 0.5444, 0.5, 0.5642, 0.5, 0.9358, 0.4968, 0.9556, 0.4877, 0.9735, 0.4735, 0.9877, 0.4556, 0.9968, 0.4358, 0.9999])
me_plane_009.materials.append(mat_apps)
me_plane_009.update()
me_plane_001 = bpy.data.meshes.new('Plane.001')
me_plane_001.from_pydata([(0.0, -0.01169, 0.008694), (0.0, -0.008694, 0.01169), (0.0, -0.01155, 0.009621), (0.0, -0.01112, 0.01046), (0.0, -0.01046, 0.01112), (0.0, -0.009621, 0.01155), (0.0, -0.008694, -0.01169), (0.0, -0.01169, -0.008694), (0.0, -0.009621, -0.01155), (0.0, -0.01046, -0.01112), (0.0, -0.01112, -0.01046), (0.0, -0.01155, -0.009621), (0.0, 0.01169, 0.008694), (0.0, 0.008694, 0.01169), (0.0, 0.01155, 0.009621), (0.0, 0.01112, 0.01046), (0.0, 0.01046, 0.01112), (0.0, 0.009621, 0.01155), (0.0, 0.01169, -0.008694), (0.0, 0.008694, -0.01169), (0.0, 0.01155, -0.009621), (0.0, 0.01112, -0.01046), (0.0, 0.01046, -0.01112), (0.0, 0.009621, -0.01155)], [], [(1, 5, 4, 3, 2, 0, 7, 11, 10, 9, 8, 6, 19, 23, 22, 21, 20, 18, 12, 14, 15, 16, 17, 13)])
_uv = me_plane_001.uv_layers.new(name='UVMap')
_uv.uv.foreach_set('vector', [0.5642, 0.4999, 0.5444, 0.4968, 0.5265, 0.4877, 0.5123, 0.4735, 0.5032, 0.4556, 0.5001, 0.4358, 0.5, 0.06417, 0.5032, 0.04436, 0.5123, 0.02648, 0.5265, 0.0123, 0.5444, 0.003189, 0.5642, 5.019e-05, 0.9358, 5.007e-05, 0.9556, 0.003188, 0.9735, 0.0123, 0.9877, 0.02648, 0.9968, 0.04436, 1.0, 0.06417, 1.0, 0.4358, 0.9968, 0.4556, 0.9877, 0.4735, 0.9735, 0.4877, 0.9556, 0.4968, 0.9358, 0.4999])
me_plane_001.materials.append(mat_apps)
me_plane_001.update()
me_plane_006 = bpy.data.meshes.new('Plane.006')
me_plane_006.from_pydata([(0.0, -0.01169, 0.008694), (0.0, -0.008694, 0.01169), (0.0, -0.01155, 0.009621), (0.0, -0.01112, 0.01046), (0.0, -0.01046, 0.01112), (0.0, -0.009621, 0.01155), (0.0, -0.008694, -0.01169), (0.0, -0.01169, -0.008694), (0.0, -0.009621, -0.01155), (0.0, -0.01046, -0.01112), (0.0, -0.01112, -0.01046), (0.0, -0.01155, -0.009621), (0.0, 0.01169, 0.008694), (0.0, 0.008694, 0.01169), (0.0, 0.01155, 0.009621), (0.0, 0.01112, 0.01046), (0.0, 0.01046, 0.01112), (0.0, 0.009621, 0.01155), (0.0, 0.01169, -0.008694), (0.0, 0.008694, -0.01169), (0.0, 0.01155, -0.009621), (0.0, 0.01112, -0.01046), (0.0, 0.01046, -0.01112), (0.0, 0.009621, -0.01155)], [], [(1, 5, 4, 3, 2, 0, 7, 11, 10, 9, 8, 6, 19, 23, 22, 21, 20, 18, 12, 14, 15, 16, 17, 13)])
_uv = me_plane_006.uv_layers.new(name='UVMap')
_uv.uv.foreach_set('vector', [0.06417, 0.9999, 0.04436, 0.9968, 0.02648, 0.9877, 0.0123, 0.9735, 0.003188, 0.9556, 5.001e-05, 0.9358, 4.989e-05, 0.5642, 0.003188, 0.5444, 0.0123, 0.5265, 0.02648, 0.5123, 0.04436, 0.5032, 0.06417, 0.5001, 0.4358, 0.5001, 0.4556, 0.5032, 0.4735, 0.5123, 0.4877, 0.5265, 0.4968, 0.5444, 0.4999, 0.5642, 0.4999, 0.9358, 0.4968, 0.9556, 0.4877, 0.9735, 0.4735, 0.9877, 0.4556, 0.9968, 0.4358, 0.9999])
me_plane_006.materials.append(mat_apps2)
me_plane_006.update()
me_plane_007 = bpy.data.meshes.new('Plane.007')
me_plane_007.from_pydata([(0.0, -0.01169, 0.008694), (0.0, -0.008694, 0.01169), (0.0, -0.01155, 0.009621), (0.0, -0.01112, 0.01046), (0.0, -0.01046, 0.01112), (0.0, -0.009621, 0.01155), (0.0, -0.008694, -0.01169), (0.0, -0.01169, -0.008694), (0.0, -0.009621, -0.01155), (0.0, -0.01046, -0.01112), (0.0, -0.01112, -0.01046), (0.0, -0.01155, -0.009621), (0.0, 0.01169, 0.008694), (0.0, 0.008694, 0.01169), (0.0, 0.01155, 0.009621), (0.0, 0.01112, 0.01046), (0.0, 0.01046, 0.01112), (0.0, 0.009621, 0.01155), (0.0, 0.01169, -0.008694), (0.0, 0.008694, -0.01169), (0.0, 0.01155, -0.009621), (0.0, 0.01112, -0.01046), (0.0, 0.01046, -0.01112), (0.0, 0.009621, -0.01155)], [], [(1, 5, 4, 3, 2, 0, 7, 11, 10, 9, 8, 6, 19, 23, 22, 21, 20, 18, 12, 14, 15, 16, 17, 13)])
_uv = me_plane_007.uv_layers.new(name='UVMap')
_uv.uv.foreach_set('vector', [0.5642, 0.9999, 0.5444, 0.9968, 0.5265, 0.9877, 0.5123, 0.9735, 0.5032, 0.9556, 0.5001, 0.9358, 0.5, 0.5642, 0.5032, 0.5444, 0.5123, 0.5265, 0.5265, 0.5123, 0.5444, 0.5032, 0.5642, 0.5001, 0.9358, 0.5001, 0.9556, 0.5032, 0.9735, 0.5123, 0.9877, 0.5265, 0.9968, 0.5444, 1.0, 0.5642, 1.0, 0.9358, 0.9968, 0.9556, 0.9877, 0.9735, 0.9735, 0.9877, 0.9556, 0.9968, 0.9358, 0.9999])
me_plane_007.materials.append(mat_apps2)
me_plane_007.update()
me_plane_010 = bpy.data.meshes.new('Plane.010')
me_plane_010.from_pydata([(0.0, -0.01169, 0.008694), (0.0, -0.008694, 0.01169), (0.0, -0.01155, 0.009621), (0.0, -0.01112, 0.01046), (0.0, -0.01046, 0.01112), (0.0, -0.009621, 0.01155), (0.0, -0.008694, -0.01169), (0.0, -0.01169, -0.008694), (0.0, -0.009621, -0.01155), (0.0, -0.01046, -0.01112), (0.0, -0.01112, -0.01046), (0.0, -0.01155, -0.009621), (0.0, 0.01169, 0.008694), (0.0, 0.008694, 0.01169), (0.0, 0.01155, 0.009621), (0.0, 0.01112, 0.01046), (0.0, 0.01046, 0.01112), (0.0, 0.009621, 0.01155), (0.0, 0.01169, -0.008694), (0.0, 0.008694, -0.01169), (0.0, 0.01155, -0.009621), (0.0, 0.01112, -0.01046), (0.0, 0.01046, -0.01112), (0.0, 0.009621, -0.01155)], [], [(1, 5, 4, 3, 2, 0, 7, 11, 10, 9, 8, 6, 19, 23, 22, 21, 20, 18, 12, 14, 15, 16, 17, 13)])
_uv = me_plane_010.uv_layers.new(name='UVMap')
_uv.uv.foreach_set('vector', [0.5642, 0.4999, 0.5444, 0.4968, 0.5265, 0.4877, 0.5123, 0.4735, 0.5032, 0.4556, 0.5001, 0.4358, 0.5, 0.06417, 0.5032, 0.04436, 0.5123, 0.02648, 0.5265, 0.0123, 0.5444, 0.003189, 0.5642, 5.019e-05, 0.9358, 5.007e-05, 0.9556, 0.003188, 0.9735, 0.0123, 0.9877, 0.02648, 0.9968, 0.04436, 1.0, 0.06417, 1.0, 0.4358, 0.9968, 0.4556, 0.9877, 0.4735, 0.9735, 0.4877, 0.9556, 0.4968, 0.9358, 0.4999])
me_plane_010.materials.append(mat_apps2)
me_plane_010.update()
me_plane_011 = bpy.data.meshes.new('Plane.011')
me_plane_011.from_pydata([(0.0, -0.01169, 0.008694), (0.0, -0.008694, 0.01169), (0.0, -0.01155, 0.009621), (0.0, -0.01112, 0.01046), (0.0, -0.01046, 0.01112), (0.0, -0.009621, 0.01155), (0.0, -0.008694, -0.01169), (0.0, -0.01169, -0.008694), (0.0, -0.009621, -0.01155), (0.0, -0.01046, -0.01112), (0.0, -0.01112, -0.01046), (0.0, -0.01155, -0.009621), (0.0, 0.01169, 0.008694), (0.0, 0.008694, 0.01169), (0.0, 0.01155, 0.009621), (0.0, 0.01112, 0.01046), (0.0, 0.01046, 0.01112), (0.0, 0.009621, 0.01155), (0.0, 0.01169, -0.008694), (0.0, 0.008694, -0.01169), (0.0, 0.01155, -0.009621), (0.0, 0.01112, -0.01046), (0.0, 0.01046, -0.01112), (0.0, 0.009621, -0.01155)], [], [(1, 5, 4, 3, 2, 0, 7, 11, 10, 9, 8, 6, 19, 23, 22, 21, 20, 18, 12, 14, 15, 16, 17, 13)])
_uv = me_plane_011.uv_layers.new(name='UVMap')
_uv.uv.foreach_set('vector', [0.06417, 0.4999, 0.04436, 0.4968, 0.02648, 0.4877, 0.0123, 0.4735, 0.003188, 0.4556, 5.001e-05, 0.4358, 4.989e-05, 0.06417, 0.003188, 0.04436, 0.0123, 0.02648, 0.02648, 0.0123, 0.04436, 0.003189, 0.06417, 5.016e-05, 0.4358, 5.004e-05, 0.4556, 0.003188, 0.4735, 0.0123, 0.4877, 0.02648, 0.4968, 0.04436, 0.4999, 0.06417, 0.4999, 0.4358, 0.4968, 0.4556, 0.4877, 0.4735, 0.4735, 0.4877, 0.4556, 0.4968, 0.4358, 0.4999])
me_plane_011.materials.append(mat_apps2)
me_plane_011.update()
me_plane_020 = bpy.data.meshes.new('Plane.020')
me_plane_020.from_pydata([(0.0, -0.01169, 0.008694), (0.0, -0.008694, 0.01169), (0.0, -0.01155, 0.009621), (0.0, -0.01112, 0.01046), (0.0, -0.01046, 0.01112), (0.0, -0.009621, 0.01155), (0.0, -0.008694, -0.01169), (0.0, -0.01169, -0.008694), (0.0, -0.009621, -0.01155), (0.0, -0.01046, -0.01112), (0.0, -0.01112, -0.01046), (0.0, -0.01155, -0.009621), (0.0, 0.01169, 0.008694), (0.0, 0.008694, 0.01169), (0.0, 0.01155, 0.009621), (0.0, 0.01112, 0.01046), (0.0, 0.01046, 0.01112), (0.0, 0.009621, 0.01155), (0.0, 0.01169, -0.008694), (0.0, 0.008694, -0.01169), (0.0, 0.01155, -0.009621), (0.0, 0.01112, -0.01046), (0.0, 0.01046, -0.01112), (0.0, 0.009621, -0.01155)], [], [(1, 5, 4, 3, 2, 0, 7, 11, 10, 9, 8, 6, 19, 23, 22, 21, 20, 18, 12, 14, 15, 16, 17, 13)])
_uv = me_plane_020.uv_layers.new(name='UVMap')
_uv.uv.foreach_set('vector', [0.5642, 0.9999, 0.5444, 0.9968, 0.5265, 0.9877, 0.5123, 0.9735, 0.5032, 0.9556, 0.5001, 0.9358, 0.5, 0.5642, 0.5032, 0.5444, 0.5123, 0.5265, 0.5265, 0.5123, 0.5444, 0.5032, 0.5642, 0.5001, 0.9358, 0.5001, 0.9556, 0.5032, 0.9735, 0.5123, 0.9877, 0.5265, 0.9968, 0.5444, 1.0, 0.5642, 1.0, 0.9358, 0.9968, 0.9556, 0.9877, 0.9735, 0.9735, 0.9877, 0.9556, 0.9968, 0.9358, 0.9999])
me_plane_020.materials.append(mat_apps)
me_plane_020.update()
me_plane_002 = bpy.data.meshes.new('Plane.002')
me_plane_002.from_pydata([(1.863e-09, -0.07437, 0.00568), (-1.863e-09, -0.07437, -0.00568), (1.863e-09, 0.07437, 0.00568), (-1.863e-09, 0.07437, -0.00568)], [], [(0, 1, 3, 2)])
_uv = me_plane_002.uv_layers.new(name='UVMap')
_uv.uv.foreach_set('vector', [0.3876, 0.3366, 0.3876, 0.2894, 0.6116, 0.2894, 0.6116, 0.3366])
me_plane_002.materials.append(mat_welcome)
me_plane_002.use_remesh_fix_poles = True
me_plane_002.use_remesh_preserve_attributes = False
me_plane_002.update()
me_plane_004 = bpy.data.meshes.new('Plane.004')
me_plane_004.from_pydata([(1.863e-09, -0.07437, 0.01101), (-1.863e-09, -0.07437, -0.01101), (1.863e-09, 0.07437, 0.01101), (-1.863e-09, 0.07437, -0.01101)], [], [(0, 1, 3, 2)])
_uv = me_plane_004.uv_layers.new(name='UVMap')
_uv.uv.foreach_set('vector', [0.3876, 0.3366, 0.3876, 0.2894, 0.6116, 0.2894, 0.6116, 0.3366])
me_plane_004.materials.append(mat_welcome)
me_plane_004.use_remesh_fix_poles = True
me_plane_004.use_remesh_preserve_attributes = False
me_plane_004.update()
me_plane_012 = bpy.data.meshes.new('Plane.012')
me_plane_012.from_pydata([(1.863e-09, -0.07437, 0.00568), (1.863e-09, 0.07437, 0.00568), (-1.863e-09, -0.07437, -0.00568), (-1.863e-09, 0.07437, -0.00568)], [], [(0, 2, 3, 1)])
_uv = me_plane_012.uv_layers.new(name='UVMap')
_uv.uv.foreach_set('vector', [0.3876, 0.3366, 0.3876, 0.2894, 0.6116, 0.2894, 0.6116, 0.3366])
me_plane_012.materials.append(mat_welcome)
me_plane_012.use_remesh_fix_poles = True
me_plane_012.use_remesh_preserve_attributes = False
me_plane_012.update()
me_plane_013 = bpy.data.meshes.new('Plane.013')
me_plane_013.from_pydata([(1.863e-09, -0.07437, 0.00568), (1.863e-09, 0.07437, 0.00568), (-1.863e-09, -0.07437, -0.00568), (-1.863e-09, 0.07437, -0.00568)], [], [(0, 2, 3, 1)])
_uv = me_plane_013.uv_layers.new(name='UVMap')
_uv.uv.foreach_set('vector', [0.3876, 0.3366, 0.3876, 0.2894, 0.6116, 0.2894, 0.6116, 0.3366])
me_plane_013.materials.append(mat_welcome)
me_plane_013.use_remesh_fix_poles = True
me_plane_013.use_remesh_preserve_attributes = False
me_plane_013.update()
me_plane_014 = bpy.data.meshes.new('Plane.014')
me_plane_014.from_pydata([(1.863e-09, -0.07437, 0.00568), (1.863e-09, 0.07437, 0.00568), (-1.863e-09, -0.07437, -0.00568), (-1.863e-09, 0.07437, -0.00568)], [], [(0, 2, 3, 1)])
_uv = me_plane_014.uv_layers.new(name='UVMap')
_uv.uv.foreach_set('vector', [0.3876, 0.3366, 0.3876, 0.2894, 0.6116, 0.2894, 0.6116, 0.3366])
me_plane_014.materials.append(mat_welcome)
me_plane_014.use_remesh_fix_poles = True
me_plane_014.use_remesh_preserve_attributes = False
me_plane_014.update()
me_plane_015 = bpy.data.meshes.new('Plane.015')
me_plane_015.from_pydata([(1.863e-09, -0.07437, 0.00568), (1.863e-09, 0.07437, 0.00568), (-1.863e-09, -0.07437, -0.00568), (-1.863e-09, 0.07437, -0.00568)], [], [(0, 2, 3, 1)])
_uv = me_plane_015.uv_layers.new(name='UVMap')
_uv.uv.foreach_set('vector', [0.3876, 0.3366, 0.3876, 0.2894, 0.6116, 0.2894, 0.6116, 0.3366])
me_plane_015.materials.append(mat_welcome)
me_plane_015.use_remesh_fix_poles = True
me_plane_015.use_remesh_preserve_attributes = False
me_plane_015.update()
me_plane_016 = bpy.data.meshes.new('Plane.016')
me_plane_016.from_pydata([(1.863e-09, -0.07437, 0.00568), (1.863e-09, 0.07437, 0.00568), (-1.863e-09, -0.07437, -0.00568), (-1.863e-09, 0.07437, -0.00568)], [], [(0, 2, 3, 1)])
_uv = me_plane_016.uv_layers.new(name='UVMap')
_uv.uv.foreach_set('vector', [0.3876, 0.3366, 0.3876, 0.2894, 0.6116, 0.2894, 0.6116, 0.3366])
me_plane_016.materials.append(mat_welcome)
me_plane_016.use_remesh_fix_poles = True
me_plane_016.use_remesh_preserve_attributes = False
me_plane_016.update()
me_plane_017 = bpy.data.meshes.new('Plane.017')
me_plane_017.from_pydata([(1.863e-09, -0.07437, 0.00568), (1.863e-09, 0.07437, 0.00568), (-1.863e-09, -0.07437, -0.00568), (-1.863e-09, 0.07437, -0.00568)], [], [(0, 2, 3, 1)])
_uv = me_plane_017.uv_layers.new(name='UVMap')
_uv.uv.foreach_set('vector', [0.3876, 0.3366, 0.3876, 0.2894, 0.6116, 0.2894, 0.6116, 0.3366])
me_plane_017.materials.append(mat_welcome)
me_plane_017.use_remesh_fix_poles = True
me_plane_017.use_remesh_preserve_attributes = False
me_plane_017.update()
me_plane_018 = bpy.data.meshes.new('Plane.018')
me_plane_018.from_pydata([(1.863e-09, -0.07437, 0.00568), (1.863e-09, 0.07437, 0.00568), (-1.863e-09, -0.07437, -0.00568), (-1.863e-09, 0.07437, -0.00568)], [], [(0, 2, 3, 1)])
_uv = me_plane_018.uv_layers.new(name='UVMap')
_uv.uv.foreach_set('vector', [0.3876, 0.3366, 0.3876, 0.2894, 0.6116, 0.2894, 0.6116, 0.3366])
me_plane_018.materials.append(mat_welcome)
me_plane_018.use_remesh_fix_poles = True
me_plane_018.use_remesh_preserve_attributes = False
me_plane_018.update()
me_plane_019 = bpy.data.meshes.new('Plane.019')
me_plane_019.from_pydata([(1.863e-09, -0.07437, 0.00568), (1.863e-09, 0.07437, 0.00568), (-1.863e-09, -0.07437, -0.00568), (-1.863e-09, 0.07437, -0.00568)], [], [(0, 2, 3, 1)])
_uv = me_plane_019.uv_layers.new(name='UVMap')
_uv.uv.foreach_set('vector', [0.3876, 0.3366, 0.3876, 0.2894, 0.6116, 0.2894, 0.6116, 0.3366])
me_plane_019.materials.append(mat_welcome)
me_plane_019.use_remesh_fix_poles = True
me_plane_019.use_remesh_preserve_attributes = False
me_plane_019.update()
me_cube = bpy.data.meshes.new('Cube')
me_cube.from_pydata([(-1.0, -1.0, -1.0), (-1.0, -1.0, 1.0), (-1.0, 1.0, -1.0), (-1.0, 1.0, 1.0), (1.0, -1.0, -1.0), (1.0, -1.0, 1.0), (1.0, 1.0, -1.0), (1.0, 1.0, 1.0), (-0.7905, -0.5581, 1.961), (-0.7905, -0.5581, 3.273), (-0.7905, 0.5581, 1.961), (-0.7905, 0.5581, 3.273), (-0.7723, -0.5581, 1.961), (-0.7723, -0.5581, 3.273), (-0.7723, 0.5581, 1.961), (-0.7723, 0.5581, 3.273), (-0.7905, -0.5898, 1.961), (-0.7905, -0.5898, 3.273), (-0.7905, 0.5898, 3.273), (-0.7905, 0.5898, 1.961), (-0.7723, 0.5898, 1.961), (-0.7723, 0.5898, 3.273), (-0.7723, -0.5898, 3.273), (-0.7723, -0.5898, 1.961), (-0.956, -0.5581, 0.6547), (-0.956, -0.5581, 3.351), (-0.956, 0.5581, 3.351), (-0.956, 0.5581, 0.6547), (-0.9826, -0.5898, 1.961), (-0.9826, -0.5898, 3.273), (-0.9826, 0.5898, 3.273), (-0.9826, 0.5898, 1.961), (-1.036, -0.5581, 0.6547), (-1.036, -0.5581, 4.579), (-1.036, 0.5581, 4.579), (-1.036, 0.5581, 0.6547), (-1.009, -0.5898, 1.961), (-1.009, -0.5898, 3.273), (-1.009, 0.5898, 3.273), (-1.009, 0.5898, 1.961), (-0.956, 0.0, 0.6547), (-0.956, 0.0, 3.351), (-1.036, 0.0, 4.579), (-1.036, 0.0, 0.6547), (-0.7905, 0.158, 1.961), (-0.7905, -0.158, 1.961), (-0.7905, -0.158, 3.273), (-0.7905, 0.158, 3.273), (-0.7723, -0.158, 1.961), (-0.7723, 0.158, 1.961), (-0.7723, 0.158, 3.273), (-0.7723, -0.158, 3.273), (-0.825, 0.0, 1.961), (-0.825, 0.0, 3.273), (-0.8068, 0.0, 1.961), (-0.8068, 0.0, 3.273)], [], [(0, 1, 3, 2), (2, 3, 7, 6), (6, 7, 5, 4), (4, 5, 1, 0), (2, 6, 4, 0), (7, 3, 1, 5), (44, 47, 11, 10), (15, 14, 20, 21), (48, 51, 13, 12), (8, 12, 23, 16), (45, 48, 12, 8), (51, 46, 9, 13), (19, 18, 21, 20), (23, 22, 17, 16), (14, 10, 19, 20), (13, 9, 17, 22), (12, 13, 22, 23), (11, 15, 21, 18), (19, 10, 27, 31), (8, 16, 28, 24), (28, 29, 37, 36), (24, 28, 36, 32), (18, 19, 31, 30), (11, 18, 30, 26), (17, 9, 25, 29), (10, 11, 26, 27), (9, 8, 24, 25), (16, 17, 29, 28), (35, 34, 38, 39), (33, 32, 36, 37), (26, 34, 42, 41), (26, 30, 38, 34), (31, 27, 35, 39), (30, 31, 39, 38), (25, 24, 40, 41), (29, 25, 33, 37), (41, 40, 43, 42), (33, 25, 41, 42), (32, 33, 42, 43), (24, 32, 43, 40), (27, 26, 41, 40), (35, 27, 40, 43), (34, 35, 43, 42), (15, 11, 47, 50), (55, 53, 46, 51), (10, 14, 49, 44), (52, 54, 48, 45), (14, 15, 50, 49), (54, 55, 51, 48), (8, 9, 46, 45), (52, 53, 47, 44), (45, 46, 53, 52), (49, 50, 55, 54), (44, 49, 54, 52), (50, 47, 53, 55)])
_uv = me_cube.uv_layers.new(name='UVMap')
_uv.uv.foreach_set('vector', [0.2134, 0.4895, 0.2134, 0.4895, 0.2134, 0.4895, 0.2134, 0.4895, 0.2134, 0.4895, 0.2134, 0.4895, 0.2134, 0.4895, 0.2134, 0.4895, 0.2134, 0.4895, 0.2134, 0.4895, 0.2134, 0.4895, 0.2134, 0.4895, 0.2134, 0.4895, 0.2134, 0.4895, 0.2134, 0.4895, 0.2134, 0.4895, 0.2134, 0.4895, 0.2134, 0.4895, 0.2134, 0.4895, 0.2134, 0.4895, 0.2134, 0.4895, 0.2134, 0.4895, 0.2134, 0.4895, 0.2134, 0.4895, 0.5839, 0.2203, 0.5839, 0.2203, 0.5839, 0.2203, 0.5839, 0.2203, 0.5839, 0.2203, 0.5839, 0.2203, 0.5839, 0.2203, 0.5839, 0.2203, 0.5839, 0.2203, 0.5839, 0.2203, 0.5839, 0.2203, 0.5839, 0.2203, 0.5839, 0.2203, 0.5839, 0.2203, 0.5839, 0.2203, 0.5839, 0.2203, 0.5839, 0.2203, 0.5839, 0.2203, 0.5839, 0.2203, 0.5839, 0.2203, 0.5839, 0.2203, 0.5839, 0.2203, 0.5839, 0.2203, 0.5839, 0.2203, 0.5839, 0.2203, 0.5839, 0.2203, 0.5839, 0.2203, 0.5839, 0.2203, 0.5839, 0.2203, 0.5839, 0.2203, 0.5839, 0.2203, 0.5839, 0.2203, 0.5839, 0.2203, 0.5839, 0.2203, 0.5839, 0.2203, 0.5839, 0.2203, 0.5839, 0.2203, 0.5839, 0.2203, 0.5839, 0.2203, 0.5839, 0.2203, 0.5839, 0.2203, 0.5839, 0.2203, 0.5839, 0.2203, 0.5839, 0.2203, 0.5839, 0.2203, 0.5839, 0.2203, 0.5839, 0.2203, 0.5839, 0.2203, 0.5839, 0.2203, 0.5839, 0.2203, 0.5839, 0.2203, 0.5839, 0.2203, 0.5839, 0.2203, 0.5839, 0.2203, 0.5839, 0.2203, 0.5839, 0.2203, 0.5839, 0.2203, 0.5839, 0.2203, 0.5839, 0.2203, 0.5839, 0.2203, 0.5839, 0.2203, 0.5839, 0.2203, 0.5839, 0.2203, 0.5839, 0.2203, 0.5839, 0.2203, 0.5839, 0.2203, 0.5839, 0.2203, 0.5839, 0.2203, 0.5839, 0.2203, 0.5839, 0.2203, 0.5839, 0.2203, 0.5839, 0.2203, 0.5839, 0.2203, 0.5839, 0.2203, 0.5839, 0.2203, 0.5839, 0.2203, 0.5839, 0.2203, 0.5839, 0.2203, 0.5839, 0.2203, 0.5839, 0.2203, 0.5839, 0.2203, 0.5839, 0.2203, 0.5839, 0.2203, 0.5839, 0.2203, 0.5839, 0.2203, 0.5839, 0.2203, 0.5839, 0.2203, 0.5839, 0.2203, 0.5839, 0.2203, 0.5839, 0.2203, 0.5839, 0.2203, 0.5839, 0.2203, 0.5839, 0.2203, 0.5839, 0.2203, 0.5839, 0.2203, 0.5839, 0.2203, 0.5839, 0.2203, 0.5839, 0.2203, 0.5839, 0.2203, 0.5839, 0.2203, 0.5839, 0.2203, 0.5839, 0.2203, 0.5839, 0.2203, 0.5839, 0.2203, 0.5839, 0.2203, 0.5839, 0.2203, 0.5839, 0.2203, 0.5839, 0.2203, 0.5839, 0.2203, 0.5839, 0.2203, 0.5839, 0.2203, 0.5839, 0.2203, 0.5839, 0.2203, 0.5839, 0.2203, 0.5839, 0.2203, 0.5839, 0.2203, 0.5839, 0.2203, 0.5839, 0.2203, 0.5839, 0.2203, 0.5839, 0.2203, 0.5839, 0.2203, 0.5839, 0.2203, 0.5839, 0.2203, 0.5839, 0.2203, 0.5839, 0.2203, 0.5839, 0.2203, 0.5839, 0.2203, 0.5839, 0.2203, 0.5839, 0.2203, 0.5839, 0.2203, 0.5839, 0.2203, 0.5839, 0.2203, 0.5839, 0.2203, 0.5839, 0.2203, 0.5839, 0.2203, 0.5839, 0.2203, 0.5839, 0.2203, 0.5839, 0.2203, 0.5839, 0.2203, 0.5839, 0.2203, 0.5839, 0.2203, 0.5839, 0.2203, 0.5839, 0.2203, 0.5839, 0.2203, 0.5839, 0.2203, 0.5839, 0.2203, 0.5839, 0.2203, 0.5839, 0.2203, 0.5839, 0.2203, 0.5839, 0.2203, 0.5839, 0.2203, 0.5839, 0.2203, 0.5839, 0.2203, 0.5839, 0.2203, 0.5839, 0.2203, 0.5839, 0.2203, 0.5839, 0.2203, 0.5839, 0.2203, 0.5839, 0.2203, 0.5839, 0.2203, 0.5839, 0.2203, 0.5839, 0.2203, 0.5839, 0.2203, 0.5839, 0.2203, 0.5839, 0.2203, 0.5839, 0.2203, 0.5839, 0.2203, 0.5839, 0.2203, 0.5839, 0.2203, 0.5839, 0.2203, 0.5839, 0.2203, 0.5839, 0.2203, 0.5839, 0.2203, 0.5839, 0.2203, 0.5839, 0.2203, 0.5839, 0.2203, 0.5839, 0.2203, 0.5839, 0.2203, 0.5839, 0.2203, 0.5839, 0.2203, 0.5839, 0.2203, 0.5839, 0.2203, 0.5839, 0.2203, 0.5839, 0.2203, 0.5839, 0.2203, 0.5839, 0.2203, 0.5839, 0.2203, 0.5839, 0.2203, 0.5839, 0.2203, 0.5839, 0.2203, 0.5839, 0.2203, 0.5839, 0.2203, 0.5839, 0.2203, 0.5839, 0.2203, 0.5839, 0.2203, 0.5839, 0.2203])
me_cube.materials.append(mat_ipad)
me_cube.update()
me_charts = bpy.data.meshes.new('charts')
me_charts.from_pydata([(-0.1109, -0.1465, 0.01675), (0.1109, -0.05861, 0.007211), (-0.1109, 0.1228, -0.1246), (0.1109, 0.1233, -0.1233), (-0.1109, 0.0962, -0.1095), (-0.1109, 0.06819, -0.09808), (-0.1109, 0.03894, -0.08993), (-0.1109, 0.01066, -0.07926), (-0.1109, -0.01624, -0.06498), (-0.1109, -0.04398, -0.0529), (-0.1109, -0.06951, -0.03509), (-0.1109, -0.09322, -0.01248), (-0.1109, -0.1198, 0.002554), (0.1109, -0.08774, 0.01446), (0.1109, -0.1167, 0.01702), (0.1109, -0.1361, 0.002772), (0.1109, -0.1225, -0.02447), (0.1109, -0.0731, -0.04972), (0.1109, -0.01326, -0.07151), (0.1109, 0.03381, -0.09003), (0.1109, 0.06633, -0.1027), (0.1109, 0.09412, -0.1149), (-0.08873, -0.1425, 0.0231), (-0.06655, -0.1341, 0.03134), (-0.04437, -0.1211, 0.03797), (-0.02218, -0.1047, 0.03983), (9.666e-10, -0.08676, 0.03556), (0.02218, -0.07169, 0.02712), (0.04437, -0.06276, 0.01751), (0.06655, -0.05926, 0.01076), (0.08873, -0.05862, 0.007813), (0.08873, 0.1228, -0.1244), (0.06655, 0.1226, -0.1251), (0.04437, 0.1226, -0.125), (0.02218, 0.1228, -0.1246), (6.035e-10, 0.1227, -0.1248), (-0.02218, 0.1227, -0.1248), (-0.04437, 0.1226, -0.1251), (-0.06655, 0.1226, -0.1251), (-0.08873, 0.1228, -0.1244), (0.08873, -0.08791, 0.01499), (0.06655, -0.08866, 0.01571), (0.04437, -0.09063, 0.01619), (0.02218, -0.09469, 0.01598), (2.749e-09, -0.1009, 0.01388), (-0.02218, -0.1075, 0.01117), (-0.04437, -0.1127, 0.008841), (-0.06655, -0.1164, 0.006747), (-0.08873, -0.1187, 0.004324), (0.08873, -0.1165, 0.01583), (0.06655, -0.1153, 0.01224), (0.04437, -0.1126, 0.006427), (0.02218, -0.1095, -0.0007136), (1.195e-09, -0.1062, -0.008548), (-0.02218, -0.1034, -0.0165), (-0.04437, -0.09981, -0.01869), (-0.06655, -0.09604, -0.01595), (-0.08873, -0.09414, -0.01408), (0.08873, -0.1342, 0.0006611), (0.06655, -0.1282, -0.005199), (0.04437, -0.1178, -0.01354), (0.02218, -0.1046, -0.0228), (4.496e-10, -0.09292, -0.0341), (-0.02218, -0.086, -0.04394), (-0.04437, -0.07925, -0.04564), (-0.06655, -0.07314, -0.04019), (-0.08873, -0.07142, -0.03945), (0.08873, -0.1191, -0.02613), (0.06655, -0.1092, -0.03073), (0.04437, -0.09469, -0.03728), (0.02218, -0.07893, -0.04472), (3.489e-10, -0.06493, -0.05168), (-0.02218, -0.05338, -0.05315), (-0.04437, -0.04898, -0.05883), (-0.06655, -0.04743, -0.06055), (-0.08873, -0.04623, -0.05874), (0.08873, -0.07009, -0.0509), (0.06655, -0.06173, -0.05407), (0.04437, -0.05008, -0.05866), (0.02218, -0.03786, -0.06329), (6.729e-10, -0.02722, -0.06531), (-0.02218, -0.02084, -0.06716), (-0.04437, -0.01829, -0.06846), (-0.06655, -0.01766, -0.06867), (-0.08873, -0.01779, -0.06902), (0.08873, -0.01185, -0.07293), (0.06655, -0.007611, -0.07545), (0.04437, -0.001503, -0.07714), (0.02218, 0.005172, -0.07603), (9.656e-10, 0.009775, -0.07512), (-0.02218, 0.01144, -0.07596), (-0.04437, 0.01076, -0.07901), (-0.06655, 0.009615, -0.08198), (-0.08873, 0.009589, -0.08205), (0.08873, 0.03445, -0.08976), (0.06655, 0.03666, -0.08754), (0.04437, 0.03906, -0.08528), (0.02218, 0.04163, -0.08153), (1.077e-09, 0.04262, -0.08025), (-0.02218, 0.04108, -0.08437), (-0.04437, 0.03909, -0.08955), (-0.06655, 0.03786, -0.09275), (-0.08873, 0.03781, -0.09288), (0.08873, 0.06709, -0.1008), (0.06655, 0.06901, -0.09594), (0.04437, 0.06931, -0.09516), (0.02218, 0.06944, -0.09483), (9.344e-10, 0.06966, -0.09427), (-0.02218, 0.06933, -0.09511), (-0.04437, 0.06772, -0.0993), (-0.06655, 0.06672, -0.1019), (-0.08873, 0.06703, -0.1011), (0.08873, 0.0943, -0.1144), (0.06655, 0.0951, -0.1123), (0.04437, 0.09522, -0.112), (0.02218, 0.09536, -0.1116), (7.271e-10, 0.09521, -0.112), (-0.02218, 0.09532, -0.1118), (-0.04437, 0.09518, -0.1121), (-0.06655, 0.09506, -0.1124), (-0.08873, 0.09565, -0.1109)], [], [(112, 21, 3, 31), (30, 1, 13, 40), (40, 13, 14, 49), (49, 14, 15, 58), (58, 15, 16, 67), (67, 16, 17, 76), (76, 17, 18, 85), (85, 18, 19, 94), (94, 19, 20, 103), (103, 20, 21, 112), (5, 111, 120, 4), (111, 110, 119, 120), (110, 109, 118, 119), (109, 108, 117, 118), (108, 107, 116, 117), (107, 106, 115, 116), (106, 105, 114, 115), (105, 104, 113, 114), (104, 103, 112, 113), (6, 102, 111, 5), (102, 101, 110, 111), (101, 100, 109, 110), (100, 99, 108, 109), (99, 98, 107, 108), (98, 97, 106, 107), (97, 96, 105, 106), (96, 95, 104, 105), (95, 94, 103, 104), (7, 93, 102, 6), (93, 92, 101, 102), (92, 91, 100, 101), (91, 90, 99, 100), (90, 89, 98, 99), (89, 88, 97, 98), (88, 87, 96, 97), (87, 86, 95, 96), (86, 85, 94, 95), (8, 84, 93, 7), (84, 83, 92, 93), (83, 82, 91, 92), (82, 81, 90, 91), (81, 80, 89, 90), (80, 79, 88, 89), (79, 78, 87, 88), (78, 77, 86, 87), (77, 76, 85, 86), (9, 75, 84, 8), (75, 74, 83, 84), (74, 73, 82, 83), (73, 72, 81, 82), (72, 71, 80, 81), (71, 70, 79, 80), (70, 69, 78, 79), (69, 68, 77, 78), (68, 67, 76, 77), (10, 66, 75, 9), (66, 65, 74, 75), (65, 64, 73, 74), (64, 63, 72, 73), (63, 62, 71, 72), (62, 61, 70, 71), (61, 60, 69, 70), (60, 59, 68, 69), (59, 58, 67, 68), (11, 57, 66, 10), (57, 56, 65, 66), (56, 55, 64, 65), (55, 54, 63, 64), (54, 53, 62, 63), (53, 52, 61, 62), (52, 51, 60, 61), (51, 50, 59, 60), (50, 49, 58, 59), (12, 48, 57, 11), (48, 47, 56, 57), (47, 46, 55, 56), (46, 45, 54, 55), (45, 44, 53, 54), (44, 43, 52, 53), (43, 42, 51, 52), (42, 41, 50, 51), (41, 40, 49, 50), (0, 22, 48, 12), (22, 23, 47, 48), (23, 24, 46, 47), (24, 25, 45, 46), (25, 26, 44, 45), (26, 27, 43, 44), (27, 28, 42, 43), (28, 29, 41, 42), (29, 30, 40, 41), (4, 120, 39, 2), (120, 119, 38, 39), (119, 118, 37, 38), (118, 117, 36, 37), (117, 116, 35, 36), (116, 115, 34, 35), (115, 114, 33, 34), (114, 113, 32, 33), (113, 112, 31, 32)])
me_charts.polygons.foreach_set('use_smooth', [True] * 100)
_uv = me_charts.uv_layers.new(name='UVMap')
_uv.uv.foreach_set('vector', [0.9, 0.9, 1.0, 0.9, 1.0, 1.0, 0.9, 1.0, 0.9, 0.0, 1.0, 0.0, 1.0, 0.1, 0.9, 0.1, 0.9, 0.1, 1.0, 0.1, 1.0, 0.2, 0.9, 0.2, 0.9, 0.2, 1.0, 0.2, 1.0, 0.3, 0.9, 0.3, 0.9, 0.3, 1.0, 0.3, 1.0, 0.4, 0.9, 0.4, 0.9, 0.4, 1.0, 0.4, 1.0, 0.5, 0.9, 0.5, 0.9, 0.5, 1.0, 0.5, 1.0, 0.6, 0.9, 0.6, 0.9, 0.6, 1.0, 0.6, 1.0, 0.7, 0.9, 0.7, 0.9, 0.7, 1.0, 0.7, 1.0, 0.8, 0.9, 0.8, 0.9, 0.8, 1.0, 0.8, 1.0, 0.9, 0.9, 0.9, 0.0, 0.8, 0.1, 0.8, 0.1, 0.9, 0.0, 0.9, 0.1, 0.8, 0.2, 0.8, 0.2, 0.9, 0.1, 0.9, 0.2, 0.8, 0.3, 0.8, 0.3, 0.9, 0.2, 0.9, 0.3, 0.8, 0.4, 0.8, 0.4, 0.9, 0.3, 0.9, 0.4, 0.8, 0.5, 0.8, 0.5, 0.9, 0.4, 0.9, 0.5, 0.8, 0.6, 0.8, 0.6, 0.9, 0.5, 0.9, 0.6, 0.8, 0.7, 0.8, 0.7, 0.9, 0.6, 0.9, 0.7, 0.8, 0.8, 0.8, 0.8, 0.9, 0.7, 0.9, 0.8, 0.8, 0.9, 0.8, 0.9, 0.9, 0.8, 0.9, 0.0, 0.7, 0.1, 0.7, 0.1, 0.8, 0.0, 0.8, 0.1, 0.7, 0.2, 0.7, 0.2, 0.8, 0.1, 0.8, 0.2, 0.7, 0.3, 0.7, 0.3, 0.8, 0.2, 0.8, 0.3, 0.7, 0.4, 0.7, 0.4, 0.8, 0.3, 0.8, 0.4, 0.7, 0.5, 0.7, 0.5, 0.8, 0.4, 0.8, 0.5, 0.7, 0.6, 0.7, 0.6, 0.8, 0.5, 0.8, 0.6, 0.7, 0.7, 0.7, 0.7, 0.8, 0.6, 0.8, 0.7, 0.7, 0.8, 0.7, 0.8, 0.8, 0.7, 0.8, 0.8, 0.7, 0.9, 0.7, 0.9, 0.8, 0.8, 0.8, 0.0, 0.6, 0.1, 0.6, 0.1, 0.7, 0.0, 0.7, 0.1, 0.6, 0.2, 0.6, 0.2, 0.7, 0.1, 0.7, 0.2, 0.6, 0.3, 0.6, 0.3, 0.7, 0.2, 0.7, 0.3, 0.6, 0.4, 0.6, 0.4, 0.7, 0.3, 0.7, 0.4, 0.6, 0.5, 0.6, 0.5, 0.7, 0.4, 0.7, 0.5, 0.6, 0.6, 0.6, 0.6, 0.7, 0.5, 0.7, 0.6, 0.6, 0.7, 0.6, 0.7, 0.7, 0.6, 0.7, 0.7, 0.6, 0.8, 0.6, 0.8, 0.7, 0.7, 0.7, 0.8, 0.6, 0.9, 0.6, 0.9, 0.7, 0.8, 0.7, 0.0, 0.5, 0.1, 0.5, 0.1, 0.6, 0.0, 0.6, 0.1, 0.5, 0.2, 0.5, 0.2, 0.6, 0.1, 0.6, 0.2, 0.5, 0.3, 0.5, 0.3, 0.6, 0.2, 0.6, 0.3, 0.5, 0.4, 0.5, 0.4, 0.6, 0.3, 0.6, 0.4, 0.5, 0.5, 0.5, 0.5, 0.6, 0.4, 0.6, 0.5, 0.5, 0.6, 0.5, 0.6, 0.6, 0.5, 0.6, 0.6, 0.5, 0.7, 0.5, 0.7, 0.6, 0.6, 0.6, 0.7, 0.5, 0.8, 0.5, 0.8, 0.6, 0.7, 0.6, 0.8, 0.5, 0.9, 0.5, 0.9, 0.6, 0.8, 0.6, 0.0, 0.4, 0.1, 0.4, 0.1, 0.5, 0.0, 0.5, 0.1, 0.4, 0.2, 0.4, 0.2, 0.5, 0.1, 0.5, 0.2, 0.4, 0.3, 0.4, 0.3, 0.5, 0.2, 0.5, 0.3, 0.4, 0.4, 0.4, 0.4, 0.5, 0.3, 0.5, 0.4, 0.4, 0.5, 0.4, 0.5, 0.5, 0.4, 0.5, 0.5, 0.4, 0.6, 0.4, 0.6, 0.5, 0.5, 0.5, 0.6, 0.4, 0.7, 0.4, 0.7, 0.5, 0.6, 0.5, 0.7, 0.4, 0.8, 0.4, 0.8, 0.5, 0.7, 0.5, 0.8, 0.4, 0.9, 0.4, 0.9, 0.5, 0.8, 0.5, 0.0, 0.3, 0.1, 0.3, 0.1, 0.4, 0.0, 0.4, 0.1, 0.3, 0.2, 0.3, 0.2, 0.4, 0.1, 0.4, 0.2, 0.3, 0.3, 0.3, 0.3, 0.4, 0.2, 0.4, 0.3, 0.3, 0.4, 0.3, 0.4, 0.4, 0.3, 0.4, 0.4, 0.3, 0.5, 0.3, 0.5, 0.4, 0.4, 0.4, 0.5, 0.3, 0.6, 0.3, 0.6, 0.4, 0.5, 0.4, 0.6, 0.3, 0.7, 0.3, 0.7, 0.4, 0.6, 0.4, 0.7, 0.3, 0.8, 0.3, 0.8, 0.4, 0.7, 0.4, 0.8, 0.3, 0.9, 0.3, 0.9, 0.4, 0.8, 0.4, 0.0, 0.2, 0.1, 0.2, 0.1, 0.3, 0.0, 0.3, 0.1, 0.2, 0.2, 0.2, 0.2, 0.3, 0.1, 0.3, 0.2, 0.2, 0.3, 0.2, 0.3, 0.3, 0.2, 0.3, 0.3, 0.2, 0.4, 0.2, 0.4, 0.3, 0.3, 0.3, 0.4, 0.2, 0.5, 0.2, 0.5, 0.3, 0.4, 0.3, 0.5, 0.2, 0.6, 0.2, 0.6, 0.3, 0.5, 0.3, 0.6, 0.2, 0.7, 0.2, 0.7, 0.3, 0.6, 0.3, 0.7, 0.2, 0.8, 0.2, 0.8, 0.3, 0.7, 0.3, 0.8, 0.2, 0.9, 0.2, 0.9, 0.3, 0.8, 0.3, 0.0, 0.1, 0.1, 0.1, 0.1, 0.2, 0.0, 0.2, 0.1, 0.1, 0.2, 0.1, 0.2, 0.2, 0.1, 0.2, 0.2, 0.1, 0.3, 0.1, 0.3, 0.2, 0.2, 0.2, 0.3, 0.1, 0.4, 0.1, 0.4, 0.2, 0.3, 0.2, 0.4, 0.1, 0.5, 0.1, 0.5, 0.2, 0.4, 0.2, 0.5, 0.1, 0.6, 0.1, 0.6, 0.2, 0.5, 0.2, 0.6, 0.1, 0.7, 0.1, 0.7, 0.2, 0.6, 0.2, 0.7, 0.1, 0.8, 0.1, 0.8, 0.2, 0.7, 0.2, 0.8, 0.1, 0.9, 0.1, 0.9, 0.2, 0.8, 0.2, 0.0, 0.0, 0.1, 0.0, 0.1, 0.1, 0.0, 0.1, 0.1, 0.0, 0.2, 0.0, 0.2, 0.1, 0.1, 0.1, 0.2, 0.0, 0.3, 0.0, 0.3, 0.1, 0.2, 0.1, 0.3, 0.0, 0.4, 0.0, 0.4, 0.1, 0.3, 0.1, 0.4, 0.0, 0.5, 0.0, 0.5, 0.1, 0.4, 0.1, 0.5, 0.0, 0.6, 0.0, 0.6, 0.1, 0.5, 0.1, 0.6, 0.0, 0.7, 0.0, 0.7, 0.1, 0.6, 0.1, 0.7, 0.0, 0.8, 0.0, 0.8, 0.1, 0.7, 0.1, 0.8, 0.0, 0.9, 0.0, 0.9, 0.1, 0.8, 0.1, 0.0, 0.9, 0.1, 0.9, 0.1, 1.0, 0.0, 1.0, 0.1, 0.9, 0.2, 0.9, 0.2, 1.0, 0.1, 1.0, 0.2, 0.9, 0.3, 0.9, 0.3, 1.0, 0.2, 1.0, 0.3, 0.9, 0.4, 0.9, 0.4, 1.0, 0.3, 1.0, 0.4, 0.9, 0.5, 0.9, 0.5, 1.0, 0.4, 1.0, 0.5, 0.9, 0.6, 0.9, 0.6, 1.0, 0.5, 1.0, 0.6, 0.9, 0.7, 0.9, 0.7, 1.0, 0.6, 1.0, 0.7, 0.9, 0.8, 0.9, 0.8, 1.0, 0.7, 1.0, 0.8, 0.9, 0.9, 0.9, 0.9, 1.0, 0.8, 1.0])
me_charts.materials.append(mat_charts)
me_charts.update()

# ---- objects
ob_ipad = bpy.data.objects.new('ipad', me_cube_001)
ob_holder = bpy.data.objects.new('holder', me_cube_003)
ob_blackscreen = bpy.data.objects.new('blackscreen', me_cube_004)
ob_homebutton = bpy.data.objects.new('homebutton', me_cube_005)
ob_welcome = bpy.data.objects.new('welcome', me_cube_006)
ob_chartsscreen = bpy.data.objects.new('chartsscreen', me_cube_002)
ob_checklistscreen = bpy.data.objects.new('checklistscreen', me_cube_007)
ob_next = bpy.data.objects.new('next', me_plane_003)
ob_prev = bpy.data.objects.new('prev', me_plane_005)
ob_infoscreen = bpy.data.objects.new('infoscreen', me_cube_008)
ob_checklists = bpy.data.objects.new('checklists', me_plane)
ob_charts_011 = bpy.data.objects.new('charts.011', me_plane_008)
ob_information = bpy.data.objects.new('information', me_plane_009)
ob_settings = bpy.data.objects.new('settings', me_plane_001)
ob_mail = bpy.data.objects.new('mail', me_plane_006)
ob_photos = bpy.data.objects.new('photos', me_plane_007)
ob_gas = bpy.data.objects.new('gas', me_plane_010)
ob_camera = bpy.data.objects.new('camera', me_plane_011)
ob_checklist2 = bpy.data.objects.new('checklist2', me_plane_020)
ob_charts_001 = bpy.data.objects.new('charts.001', me_plane_002)
ob_charts_002 = bpy.data.objects.new('charts.002', me_plane_004)
ob_charts_003 = bpy.data.objects.new('charts.003', me_plane_012)
ob_charts_004 = bpy.data.objects.new('charts.004', me_plane_013)
ob_charts_005 = bpy.data.objects.new('charts.005', me_plane_014)
ob_charts_006 = bpy.data.objects.new('charts.006', me_plane_015)
ob_charts_007 = bpy.data.objects.new('charts.007', me_plane_016)
ob_charts_008 = bpy.data.objects.new('charts.008', me_plane_017)
ob_charts_009 = bpy.data.objects.new('charts.009', me_plane_018)
ob_charts_010 = bpy.data.objects.new('charts.010', me_plane_019)
ob_clipboard = bpy.data.objects.new('clipboard', me_cube)
ob_charts = bpy.data.objects.new('charts', me_charts)

# ---- transforms, parenting, visibility, modifiers, constraints
ob_ipad.location = (0.003201, 0.0, 0.1174)
_m = ob_ipad.modifiers.new('Auto Smooth', 'NODES')
_m.node_group = ng_auto_smooth
_gi = [s.identifier for s in ng_auto_smooth.interface.items_tree if s.item_type == 'SOCKET' and s.in_out == 'INPUT']
_m[_gi[1]] = 0.5236  # Angle
ob_holder.location = (0.003201, 0.0, 0.1174)
_m = ob_holder.modifiers.new('Auto Smooth', 'NODES')
_m.node_group = ng_auto_smooth
_gi = [s.identifier for s in ng_auto_smooth.interface.items_tree if s.item_type == 'SOCKET' and s.in_out == 'INPUT']
_m[_gi[1]] = 0.5236  # Angle
ob_blackscreen.location = (0.003201, 0.0, 0.1174)
ob_blackscreen.scale = (1.0, 1.0, 1.0)
_m = ob_blackscreen.modifiers.new('Auto Smooth', 'NODES')
_m.node_group = ng_auto_smooth
_gi = [s.identifier for s in ng_auto_smooth.interface.items_tree if s.item_type == 'SOCKET' and s.in_out == 'INPUT']
_m[_gi[1]] = 0.5236  # Angle
ob_homebutton.location = (0.003201, 0.0, 0.1174)
_m = ob_homebutton.modifiers.new('Auto Smooth', 'NODES')
_m.node_group = ng_auto_smooth
_gi = [s.identifier for s in ng_auto_smooth.interface.items_tree if s.item_type == 'SOCKET' and s.in_out == 'INPUT']
_m[_gi[1]] = 0.5236  # Angle
ob_welcome.location = (0.005889, 0.0, 0.1174)
ob_welcome.scale = (1.0, 1.0, 1.0)
_m = ob_welcome.modifiers.new('Auto Smooth', 'NODES')
_m.node_group = ng_auto_smooth
_gi = [s.identifier for s in ng_auto_smooth.interface.items_tree if s.item_type == 'SOCKET' and s.in_out == 'INPUT']
_m[_gi[1]] = 0.5236  # Angle
ob_chartsscreen.location = (0.005889, 0.0, 0.1174)
ob_chartsscreen.scale = (1.0, 1.0, 1.0)
_m = ob_chartsscreen.modifiers.new('Auto Smooth', 'NODES')
_m.node_group = ng_auto_smooth
_gi = [s.identifier for s in ng_auto_smooth.interface.items_tree if s.item_type == 'SOCKET' and s.in_out == 'INPUT']
_m[_gi[1]] = 0.5236  # Angle
ob_checklistscreen.location = (0.005889, 0.0, 0.1174)
ob_checklistscreen.scale = (1.0, 1.0, 1.0)
_m = ob_checklistscreen.modifiers.new('Auto Smooth', 'NODES')
_m.node_group = ng_auto_smooth
_gi = [s.identifier for s in ng_auto_smooth.interface.items_tree if s.item_type == 'SOCKET' and s.in_out == 'INPUT']
_m[_gi[1]] = 0.5236  # Angle
ob_next.location = (0.0, 0.0, 0.0)
ob_prev.location = (0.0, 0.0, 0.0)
ob_prev.scale = (1.0, -1.0, 1.0)
ob_infoscreen.location = (0.005889, 0.0, 0.1174)
ob_infoscreen.scale = (1.0, 1.0, 1.0)
_m = ob_infoscreen.modifiers.new('Auto Smooth', 'NODES')
_m.node_group = ng_auto_smooth
_gi = [s.identifier for s in ng_auto_smooth.interface.items_tree if s.item_type == 'SOCKET' and s.in_out == 'INPUT']
_m[_gi[1]] = 0.5236  # Angle
ob_checklists.location = (0.006335, 0.0, 0.1867)
ob_charts_011.location = (0.006335, 0.052, 0.1867)
ob_information.location = (0.006335, -0.052, 0.1867)
ob_settings.location = (0.006335, -0.052, 0.1344)
ob_mail.location = (0.006335, 0.0, 0.1344)
ob_photos.location = (0.006335, 0.052, 0.1344)
ob_gas.location = (0.006335, 0.0, 0.02457)
ob_camera.location = (0.006335, -0.052, 0.02457)
ob_checklist2.location = (0.006335, 0.052, 0.02457)
ob_charts_001.location = (0.006335, 0.0, 0.1757)
ob_charts_001.scale = (1.0, 1.0, 1.0)
ob_charts_002.location = (0.006335, 0.0, 0.1989)
ob_charts_002.scale = (1.0, 1.0, 1.0)
ob_charts_003.location = (0.006335, 0.0, 0.161)
ob_charts_004.location = (0.006335, 0.0, 0.1462)
ob_charts_005.location = (0.006335, 0.0, 0.1314)
ob_charts_006.location = (0.006335, 0.0, 0.1167)
ob_charts_007.location = (0.006335, 0.0, 0.1019)
ob_charts_008.location = (0.006335, 0.0, 0.08714)
ob_charts_009.location = (0.006335, 0.0, 0.07237)
ob_charts_010.location = (0.006335, 0.0, 0.0576)
ob_clipboard.location = (0.0, 0.0, 0.0)
ob_clipboard.scale = (0.18, 0.115, 0.0025)
ob_charts.location = (-0.009894, 0.0, 0.07614)
ob_charts.rotation_euler = (0.367, -1.568e-08, 1.571)
_m = ob_charts.modifiers.new('Solidify', 'SOLIDIFY')
_m.thickness = 0.001

# ---- collection membership
col_collection.objects.link(ob_ipad)
col_collection.objects.link(ob_holder)
col_collection.objects.link(ob_blackscreen)
col_collection.objects.link(ob_homebutton)
col_collection.objects.link(ob_welcome)
col_collection.objects.link(ob_chartsscreen)
col_collection.objects.link(ob_checklistscreen)
col_collection.objects.link(ob_next)
col_collection.objects.link(ob_prev)
col_collection.objects.link(ob_infoscreen)
col_collection.objects.link(ob_checklists)
col_collection.objects.link(ob_charts_011)
col_collection.objects.link(ob_information)
col_collection.objects.link(ob_settings)
col_collection.objects.link(ob_mail)
col_collection.objects.link(ob_photos)
col_collection.objects.link(ob_gas)
col_collection.objects.link(ob_camera)
col_collection.objects.link(ob_checklist2)
col_trash.objects.link(ob_charts_001)
col_trash.objects.link(ob_charts_002)
col_trash.objects.link(ob_charts_003)
col_trash.objects.link(ob_charts_004)
col_trash.objects.link(ob_charts_005)
col_trash.objects.link(ob_charts_006)
col_trash.objects.link(ob_charts_007)
col_trash.objects.link(ob_charts_008)
col_trash.objects.link(ob_charts_009)
col_trash.objects.link(ob_charts_010)
col_clipboard.objects.link(ob_clipboard)
col_clipboard.objects.link(ob_charts)
def _layer_coll(name, lc=None):
    lc = lc or bpy.context.view_layer.layer_collection
    for c in lc.children:
        if c.name == name: return c
        r = _layer_coll(name, c)
        if r: return r
_layer_coll('Collection').exclude = True
_layer_coll('trash').exclude = True

# ---- scene / render settings (as saved in the file)
scene.frame_start = 1; scene.frame_end = 250; scene.frame_set(1)
scene.render.engine = 'BLENDER_EEVEE_NEXT'
scene.cycles.use_denoising = False
scene.cycles.samples = 128
scene.cycles.sampling_pattern = 'TABULATED_SOBOL'
scene.cycles.use_adaptive_sampling = False
scene.cycles.use_light_tree = False
scene.eevee.use_gtao = True
scene.eevee.use_raytracing = True
scene.view_settings.view_transform = 'Filmic'
bpy.context.view_layer.update()

# ---- added for rendering (the .blend has no active camera and no usable light): camera, sun
cam_auto = bpy.data.cameras.new('AutoCamera')
cam_auto.lens = 50.0
cam_auto.sensor_width = 36.0
cam_auto.clip_end = 1000.0
ob_auto_camera = bpy.data.objects.new('AutoCamera', cam_auto)
scene.collection.objects.link(ob_auto_camera)
ob_auto_camera.location = (0.478307, -0.577839, 0.39823)
ob_auto_camera.rotation_euler = (1.09748, -7.21219e-08, 0.694738)
scene.camera = ob_auto_camera
light_auto_sun = bpy.data.lights.new('AutoSun', 'SUN')
light_auto_sun.energy = 3.0
light_auto_sun.angle = 0.0523599
ob_auto_sun = bpy.data.objects.new('AutoSun', light_auto_sun)
scene.collection.objects.link(ob_auto_sun)
ob_auto_sun.rotation_euler = (0.872665, 0.174533, 0.523599)
bpy.context.view_layer.update()
